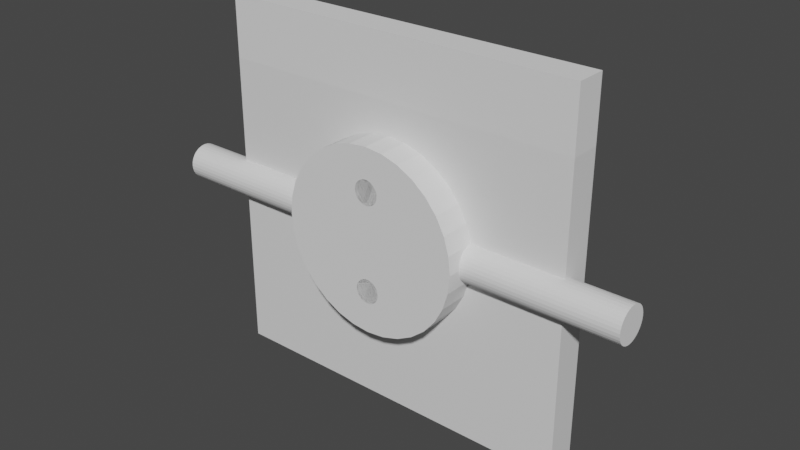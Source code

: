 # Source: iphone-new.blend  (saved by Blender 3.1.7; exported with 4.5.12 LTS)
import bpy
from mathutils import Matrix  # noqa: F401  (used for matrix-valued properties, if any)

bpy.ops.wm.read_factory_settings(use_empty=True)
scene = bpy.context.scene
scene.name = 'Scene'

# ---- collections
col_collection = bpy.data.collections.new('Collection'); scene.collection.children.link(col_collection)

# ---- materials (node trees are filled in below, after node groups)
mat_material = bpy.data.materials.new('Material')
mat_material.alpha_threshold = 0.0
mat_material.use_transparent_shadow = False
mat_material.line_color = (0.0, 0.0, 0.0, 1.0)

# ---- material node trees
mat_material.use_nodes = True; mat_material.node_tree.nodes.clear()
_N = mat_material.node_tree.nodes; _L = mat_material.node_tree.links
n0 = _N.new('ShaderNodeOutputMaterial'); n0.name = 'Material Output'; n0.location = (300, 300)
n1 = _N.new('ShaderNodeBsdfPrincipled'); n1.name = 'Principled BSDF'; n1.location = (10, 300)
n1.distribution = 'GGX'
n1.subsurface_method = 'RANDOM_WALK_SKIN'
n1.inputs[2].default_value = 0.4
n1.inputs[3].default_value = 1.45
n1.inputs[27].default_value = (0.0, 0.0, 0.0, 1.0)
n1.inputs[28].default_value = 1.0
_L.new(n1.outputs[0], n0.inputs[0])
n0.is_active_output = True

# ---- world
world_world = bpy.data.worlds.new('World'); scene.world = world_world
world_world.use_nodes = True; world_world.node_tree.nodes.clear()
_N = world_world.node_tree.nodes; _L = world_world.node_tree.links
n0 = _N.new('ShaderNodeOutputWorld'); n0.name = 'World Output'; n0.location = (300, 300)
n1 = _N.new('ShaderNodeBackground'); n1.name = 'Background'; n1.location = (10, 300)
n1.inputs[0].default_value = (0.05088, 0.05088, 0.05088, 1.0)
_L.new(n1.outputs[0], n0.inputs[0])
n0.is_active_output = True
world_world.color = (0.05088, 0.05088, 0.05088)
world_world.use_sun_shadow = False
world_world.sun_shadow_jitter_overblur = 0.0

# ---- meshes
me_cube = bpy.data.meshes.new('Cube')
me_cube.from_pydata([(0.0, 0.2, 0.4), (0.0, 0.2, -0.1333), (1.0, 1.0, -1.0), (0.02601, 0.2, 0.3974), (0.02601, 0.2, -0.1359), (1.0, -1.0, -1.0), (0.05102, 0.2, 0.3899), (0.07408, 0.2, 0.3775), (-1.0, 1.0, -1.0), (0.05102, 0.2, -0.1435), (0.09428, 0.2, 0.3609), (0.07408, 0.2, -0.1558), (-1.0, -1.0, -1.0), (0.1109, 0.2, 0.3407), (0.1232, 0.2, 0.3177), (0.09428, 0.2, -0.1724), (0.1308, 0.2, 0.2927), (0.1333, 0.2, 0.2667), (0.1109, 0.2, -0.1926), (0.1308, 0.2, 0.2407), (0.1232, 0.2, -0.2156), (0.1232, 0.2, 0.2156), (0.1109, 0.2, 0.1926), (0.1308, 0.2, -0.2407), (0.09428, 0.2, 0.1724), (0.1333, 0.2, -0.2667), (0.07408, 0.2, 0.1558), (0.05102, 0.2, 0.1435), (0.1308, 0.2, -0.2927), (0.02601, 0.2, 0.1359), (0.1232, 0.2, -0.3177), (-1.166e-08, 0.2, 0.1333), (0.1109, 0.2, -0.3407), (-0.02601, 0.2, 0.1359), (-0.05102, 0.2, 0.1435), (0.09428, 0.2, -0.3609), (-0.07408, 0.2, 0.1558), (0.07408, 0.2, -0.3775), (-0.09428, 0.2, 0.1724), (0.05102, 0.2, -0.3899), (-0.1109, 0.2, 0.1926), (-0.1232, 0.2, 0.2156), (0.02601, 0.2, -0.3974), (-0.1308, 0.2, 0.2407), (-1.166e-08, 0.2, -0.4), (-0.1333, 0.2, 0.2667), (-0.1308, 0.2, 0.2927), (-0.02601, 0.2, -0.3974), (-0.1232, 0.2, 0.3177), (-0.1109, 0.2, 0.3407), (-0.05102, 0.2, -0.3899), (-0.09428, 0.2, 0.3609), (-0.07408, 0.2, 0.3775), (-0.07408, 0.2, -0.3775), (-0.05102, 0.2, 0.3899), (-0.09428, 0.2, -0.3609), (-0.02601, 0.2, 0.3974), (-0.06667, -1.0, 0.2667), (-0.06539, -1.0, 0.2537), (-0.1109, 0.2, -0.3407), (-0.06539, -1.0, 0.2797), (-0.06159, -1.0, 0.2412), (-0.1232, 0.2, -0.3177), (-0.05543, -1.0, 0.3037), (-0.1308, 0.2, -0.2927), (-0.05543, -1.0, 0.2296), (-0.06159, -1.0, 0.2922), (-0.1333, 0.2, -0.2667), (-0.04714, -1.0, 0.2195), (-0.03704, -1.0, 0.3221), (-0.1308, 0.2, -0.2407), (-0.01301, -1.0, 0.2013), (-0.02551, -1.0, 0.2051), (-0.1232, 0.2, -0.2156), (-0.01301, -1.0, 0.3321), (-0.03704, -1.0, 0.2112), (-0.1109, 0.2, -0.1926), (-0.02551, -1.0, 0.3283), (-0.04714, -1.0, 0.3138), (-0.09428, 0.2, -0.1724), (0.01301, -1.0, 0.2013), (0.01301, -1.0, 0.3321), (-0.07408, 0.2, -0.1558), (0.03704, -1.0, 0.2112), (0.03704, -1.0, 0.3221), (-0.05102, 0.2, -0.1435), (0.02551, -1.0, 0.2051), (0.02551, -1.0, 0.3283), (0.05543, -1.0, 0.2296), (-0.02601, 0.2, -0.1359), (0.05543, -1.0, 0.3037), (0.06667, -1.0, 0.2667), (0.06539, -1.0, 0.2797), (0.06159, -1.0, 0.2412), (0.06539, -1.0, 0.2537), (0.06159, -1.0, 0.2922), (0.04714, -1.0, 0.3138), (-5.828e-09, -1.0, 0.2), (0.04714, -1.0, 0.2195), (0.0, -1.0, 0.3333), (-0.06667, -1.0, -0.2667), (-0.06539, -1.0, -0.2797), (-0.06539, -1.0, -0.2537), (-0.05543, -1.0, -0.3037), (-0.05543, -1.0, -0.2296), (-0.06159, -1.0, -0.2922), (-0.06159, -1.0, -0.2412), (-0.03704, -1.0, -0.3221), (-0.03704, -1.0, -0.2112), (-0.01301, -1.0, -0.3321), (-0.01301, -1.0, -0.2013), (-0.02551, -1.0, -0.3283), (-0.02551, -1.0, -0.2051), (-0.04714, -1.0, -0.3138), (-0.04714, -1.0, -0.2195), (0.01301, -1.0, -0.3321), (0.01301, -1.0, -0.2013), (0.03704, -1.0, -0.3221), (0.03704, -1.0, -0.2112), (0.02551, -1.0, -0.3283), (0.02551, -1.0, -0.2051), (0.05543, -1.0, -0.3037), (0.05543, -1.0, -0.2296), (0.06667, -1.0, -0.2667), (0.06539, -1.0, -0.2797), (0.06539, -1.0, -0.2537), (0.06159, -1.0, -0.2922), (0.06159, -1.0, -0.2412), (0.04714, -1.0, -0.3138), (0.04714, -1.0, -0.2195), (0.0, -1.0, -0.2), (-5.828e-09, -1.0, -0.3333), (-0.1232, 1.0, -0.3177), (-0.1333, 1.0, -0.2667), (-0.1308, 1.0, -0.2927), (-0.1308, 1.0, -0.2407), (-0.1232, 1.0, -0.2156), (-0.07408, 1.0, -0.1558), (-0.1109, 1.0, -0.1926), (-0.09428, 1.0, -0.1724), (-0.05102, 1.0, -0.1435), (-0.02601, 1.0, -0.1359), (-0.1109, 1.0, -0.3407), (-0.1089, 1.0, -0.3431), (0.05102, 1.0, -0.1435), (0.02601, 1.0, -0.1359), (0.1232, 1.0, -0.3177), (0.1109, 1.0, -0.3407), (0.1089, 1.0, -0.3431), (0.07408, 1.0, -0.1558), (0.1109, 1.0, -0.1926), (0.09428, 1.0, -0.1724), (0.1333, 1.0, -0.2667), (0.1308, 1.0, -0.2407), (0.1308, 1.0, -0.2927), (0.1232, 1.0, -0.2156), (0.0, 1.0, -0.1333), (-0.09428, 1.0, -0.3609), (0.09428, 1.0, -0.3609), (-0.07408, 1.0, -0.3775), (-0.05102, 1.0, -0.3899), (0.05102, 1.0, -0.3899), (0.02601, 1.0, -0.3974), (-1.166e-08, 1.0, -0.4), (-0.02601, 1.0, -0.3974), (0.07408, 1.0, -0.3775), (0.0, 0.2, -0.2), (0.01301, 0.2, -0.2013), (0.02551, 0.2, -0.2051), (0.03704, 0.2, -0.2112), (0.04714, 0.2, -0.2195), (0.05543, 0.2, -0.2296), (0.06159, 0.2, -0.2412), (0.06539, 0.2, -0.2537), (0.06667, 0.2, -0.2667), (0.06539, 0.2, -0.2797), (0.06159, 0.2, -0.2922), (0.05543, 0.2, -0.3037), (0.04714, 0.2, -0.3138), (0.03704, 0.2, -0.3221), (0.02551, 0.2, -0.3283), (0.01301, 0.2, -0.3321), (-5.828e-09, 0.2, -0.3333), (-0.01301, 0.2, -0.3321), (-0.02551, 0.2, -0.3283), (-0.03704, 0.2, -0.3221), (-0.04714, 0.2, -0.3138), (-0.05543, 0.2, -0.3037), (-0.06159, 0.2, -0.2922), (-0.06539, 0.2, -0.2797), (-0.06667, 0.2, -0.2667), (-0.06539, 0.2, -0.2537), (-0.06159, 0.2, -0.2412), (-0.05543, 0.2, -0.2296), (-0.04714, 0.2, -0.2195), (-0.03704, 0.2, -0.2112), (-0.02551, 0.2, -0.2051), (-0.01301, 0.2, -0.2013), (-0.1089, 1.0, 0.3431), (0.1089, 1.0, 0.3431), (0.09428, 1.0, 0.3609), (-0.09428, 1.0, 0.3609), (-0.05102, 1.0, 0.3899), (-0.02601, 1.0, 0.3974), (0.0, 1.0, 0.4), (0.05102, 1.0, 0.3899), (0.02601, 1.0, 0.3974), (0.07408, 1.0, 0.3775), (-0.07408, 1.0, 0.3775), (-0.1333, 1.0, 0.2667), (-0.1308, 1.0, 0.2407), (-0.1308, 1.0, 0.2927), (-0.1109, 1.0, 0.3407), (-0.1232, 1.0, 0.3177), (-0.1232, 1.0, 0.2156), (-0.1109, 1.0, 0.1926), (-0.09428, 1.0, 0.1724), (-0.07408, 1.0, 0.1558), (-0.05102, 1.0, 0.1435), (-0.02601, 1.0, 0.1359), (-1.166e-08, 1.0, 0.1333), (0.02601, 1.0, 0.1359), (0.05102, 1.0, 0.1435), (0.07408, 1.0, 0.1558), (0.1109, 1.0, 0.3407), (0.1232, 1.0, 0.2156), (0.1232, 1.0, 0.3177), (0.1333, 1.0, 0.2667), (0.1308, 1.0, 0.2407), (0.1308, 1.0, 0.2927), (0.09428, 1.0, 0.1724), (0.1109, 1.0, 0.1926), (0.0, 0.2, 0.3333), (0.01301, 0.2, 0.3321), (0.02551, 0.2, 0.3283), (0.03704, 0.2, 0.3221), (0.04714, 0.2, 0.3138), (0.05543, 0.2, 0.3037), (0.06159, 0.2, 0.2922), (0.06539, 0.2, 0.2797), (0.06667, 0.2, 0.2667), (0.06539, 0.2, 0.2537), (0.06159, 0.2, 0.2412), (0.05543, 0.2, 0.2296), (0.04714, 0.2, 0.2195), (0.03704, 0.2, 0.2112), (0.02551, 0.2, 0.2051), (0.01301, 0.2, 0.2013), (-5.828e-09, 0.2, 0.2), (-0.01301, 0.2, 0.2013), (-0.02551, 0.2, 0.2051), (-0.03704, 0.2, 0.2112), (-0.04714, 0.2, 0.2195), (-0.05543, 0.2, 0.2296), (-0.06159, 0.2, 0.2412), (-0.06539, 0.2, 0.2537), (-0.06667, 0.2, 0.2667), (-0.06539, 0.2, 0.2797), (-0.06159, 0.2, 0.2922), (-0.05543, 0.2, 0.3037), (-0.04714, 0.2, 0.3138), (-0.03704, 0.2, 0.3221), (-0.02551, 0.2, 0.3283), (-0.01301, 0.2, 0.3321), (-1.0, -1.0, 0.6667), (-1.0, 1.0, 0.6667), (1.0, -1.0, 0.6667), (1.0, 1.0, 0.6667), (0.5478, 1.0, 0.6667), (-0.5478, 1.0, 0.6667), (0.9268, -1.0, 0.09667), (-0.9268, -1.0, 0.09667), (-1.0, -1.0, 0.09667), (1.0, -1.0, 0.09667), (-0.9268, -1.0, -0.09667), (-1.0, -1.0, -0.09667), (1.0, -1.0, -0.09667), (0.9268, -1.0, -0.09667), (-1.0, -0.7737, -0.09481), (-1.0, -0.7737, 0.09481), (-1.0, -0.5561, -0.08931), (-1.0, -0.3555, -0.08038), (-1.0, -0.5561, 0.08931), (-1.0, -0.1798, -0.06835), (-1.0, -0.0355, -0.05371), (-1.0, -0.3555, 0.08038), (-1.0, -0.1798, 0.06835), (-1.0, 0.0717, -0.03699), (-1.0, -0.0355, 0.05371), (-1.0, 0.0717, 0.03699), (-1.0, 0.16, 4.371e-08), (-1.0, 0.1377, -0.01886), (-1.0, 0.1377, 0.01886), (1.0, -0.7737, 0.09481), (1.0, -0.7737, -0.09481), (1.0, -0.5561, 0.08931), (1.0, -0.5561, -0.08931), (1.0, -0.3555, -0.08038), (1.0, -0.3555, 0.08038), (1.0, -0.1798, 0.06835), (1.0, -0.1798, -0.06835), (1.0, -0.0355, -0.05371), (1.0, -0.0355, 0.05371), (1.0, 0.0717, 0.03699), (1.0, 0.0717, -0.03699), (1.0, 0.1377, 0.01886), (1.0, 0.1377, -0.01886), (1.0, 0.16, -4.371e-08)], [], [(270, 94, 93, 88, 98, 83, 86, 80, 97, 71, 72, 75, 68, 65, 61, 58, 271), (273, 266, 264, 272, 271, 58, 57, 60, 66, 63, 78, 69, 77, 74, 99, 81, 87, 84, 96, 90, 95, 92, 91, 94, 270), (125, 123, 124, 126, 121, 128, 117, 119, 115, 131, 109, 111, 107, 113, 103, 105, 101, 100, 102, 274, 275, 12, 5, 276, 277), (102, 106, 104, 114, 108, 112, 110, 130, 116, 120, 118, 129, 122, 127, 125, 277, 274), (272, 264, 265, 8, 12, 275, 278, 280, 281, 283, 284, 287, 291, 290, 292, 289, 288, 286, 285, 282, 279), (8, 2, 5, 12), (276, 5, 2, 267, 266, 273, 293, 295, 298, 299, 302, 303, 305, 307, 306, 304, 301, 300, 297, 296, 294), (268, 199, 200, 207, 205, 206, 204, 203, 202, 208, 201, 198, 269), (267, 2, 148, 147, 146, 154, 152, 153, 155, 150, 151, 149, 144, 145, 156, 141, 140, 137, 139, 138, 136, 135, 133, 134, 132, 142, 143, 8, 265, 269, 198, 212, 213, 211, 209, 210, 214, 215, 216, 217, 218, 219, 220, 221, 222, 223, 230, 231, 225, 228, 227, 229, 226, 224, 199, 268), (158, 148, 2, 8, 143, 157, 159, 160, 164, 163, 162, 161, 165), (81, 99, 232, 233), (87, 81, 233, 234), (84, 87, 234, 235), (96, 84, 235, 236), (237, 90, 96, 236), (238, 95, 90, 237), (239, 92, 95, 238), (240, 91, 92, 239), (241, 94, 91, 240), (242, 93, 94, 241), (243, 88, 93, 242), (244, 98, 88, 243), (245, 83, 98, 244), (246, 86, 83, 245), (247, 80, 86, 246), (248, 97, 80, 247), (249, 71, 97, 248), (250, 72, 71, 249), (251, 75, 72, 250), (252, 68, 75, 251), (65, 68, 252, 253), (61, 65, 253, 254), (58, 61, 254, 255), (57, 58, 255, 256), (60, 57, 256, 257), (66, 60, 257, 258), (63, 66, 258, 259), (78, 63, 259, 260), (69, 78, 260, 261), (77, 69, 261, 262), (74, 77, 262, 263), (99, 74, 263, 232), (116, 130, 166, 167), (120, 116, 167, 168), (118, 120, 168, 169), (129, 118, 169, 170), (171, 122, 129, 170), (172, 127, 122, 171), (173, 125, 127, 172), (174, 123, 125, 173), (175, 124, 123, 174), (176, 126, 124, 175), (177, 121, 126, 176), (178, 128, 121, 177), (179, 117, 128, 178), (180, 119, 117, 179), (181, 115, 119, 180), (182, 131, 115, 181), (183, 109, 131, 182), (184, 111, 109, 183), (185, 107, 111, 184), (186, 113, 107, 185), (103, 113, 186, 187), (105, 103, 187, 188), (101, 105, 188, 189), (100, 101, 189, 190), (102, 100, 190, 191), (106, 102, 191, 192), (104, 106, 192, 193), (114, 104, 193, 194), (108, 114, 194, 195), (112, 108, 195, 196), (110, 112, 196, 197), (130, 110, 197, 166), (145, 4, 1, 156), (144, 9, 4, 145), (11, 9, 144, 149), (15, 11, 149, 151), (18, 15, 151, 150), (20, 18, 150, 155), (23, 20, 155, 153), (25, 23, 153, 152), (28, 25, 152, 154), (30, 28, 154, 146), (32, 30, 146, 147), (148, 158, 35, 32, 147), (165, 37, 35, 158), (161, 39, 37, 165), (162, 42, 39, 161), (163, 44, 42, 162), (164, 47, 44, 163), (160, 50, 47, 164), (159, 53, 50, 160), (157, 55, 53, 159), (143, 142, 59, 55, 157), (62, 59, 142, 132), (64, 62, 132, 134), (67, 64, 134, 133), (70, 67, 133, 135), (73, 70, 135, 136), (76, 73, 136, 138), (79, 76, 138, 139), (82, 79, 139, 137), (140, 85, 82, 137), (85, 89, 1, 4, 9, 168, 167, 166, 197, 196, 195, 194, 193, 192, 73, 76, 79, 82), (169, 168, 9, 11, 15, 18, 20, 23, 25, 28, 30, 32, 35, 37, 39, 42, 44, 47, 50, 53, 55, 59, 62, 64, 67, 70, 73, 192, 191, 190, 189, 188, 187, 186, 185, 184, 183, 182, 181, 180, 179, 178, 177, 176, 175, 174, 173, 172, 171, 170), (141, 89, 85, 140), (156, 1, 89, 141), (3, 0, 204, 206), (6, 3, 206, 205), (7, 6, 205, 207), (10, 7, 207, 200), (224, 13, 10, 200, 199), (14, 13, 224, 226), (16, 14, 226, 229), (17, 16, 229, 227), (19, 17, 227, 228), (21, 19, 228, 225), (22, 21, 225, 231), (24, 22, 231, 230), (223, 26, 24, 230), (222, 27, 26, 223), (221, 29, 27, 222), (220, 31, 29, 221), (219, 33, 31, 220), (218, 34, 33, 219), (217, 36, 34, 218), (216, 38, 36, 217), (40, 38, 216, 215), (214, 41, 40, 215), (43, 41, 214, 210), (45, 43, 210, 209), (46, 45, 209, 211), (48, 46, 211, 213), (49, 48, 213, 212), (198, 201, 51, 49, 212), (52, 51, 201, 208), (202, 54, 52, 208), (56, 0, 3, 6, 7, 10, 13, 14, 16, 17, 19, 21, 242, 241, 240, 239, 238, 237, 236, 235, 234, 233, 232, 263, 262, 261, 260, 259, 258, 257, 256, 255, 254, 253, 252, 251, 250, 34, 36, 38, 40, 41, 43, 45, 46, 48, 49, 51, 52, 54), (243, 242, 21, 22, 24, 26, 27, 29, 31, 33, 34, 250, 249, 248, 247, 246, 245, 244), (56, 54, 202, 203), (0, 56, 203, 204), (265, 264, 266, 267, 268, 269), (290, 291, 306, 307), (291, 287, 304, 306), (287, 284, 301, 304), (284, 283, 300, 301), (283, 281, 297, 300), (281, 280, 296, 297), (280, 278, 294, 296), (275, 274, 277, 276, 294, 278), (273, 270, 271, 272, 279, 293), (293, 279, 282, 295), (285, 298, 295, 282), (286, 299, 298, 285), (299, 286, 288, 302), (302, 288, 289, 303), (303, 289, 292, 305), (305, 292, 290, 307)])
_uv = me_cube.uv_layers.new(name='UVMap')
_uv.uv.foreach_set('vector', [0.5121, 0.7591, 0.5317, 0.8668, 0.5301, 0.8673, 0.5287, 0.8681, 0.5274, 0.8691, 0.5264, 0.8704, 0.5256, 0.8718, 0.5252, 0.8734, 0.525, 0.875, 0.5252, 0.8766, 0.5256, 0.8782, 0.5264, 0.8796, 0.5274, 0.8809, 0.5287, 0.8819, 0.5301, 0.8827, 0.5317, 0.8832, 0.5121, 0.9909, 0.5121, 0.75, 0.5833, 0.75, 0.5833, 1.0, 0.5121, 1.0, 0.5121, 0.9909, 0.5317, 0.8832, 0.5333, 0.8833, 0.535, 0.8832, 0.5365, 0.8827, 0.538, 0.8819, 0.5392, 0.8809, 0.5403, 0.8796, 0.541, 0.8782, 0.5415, 0.8766, 0.5417, 0.875, 0.5415, 0.8734, 0.541, 0.8718, 0.5403, 0.8704, 0.5392, 0.8691, 0.538, 0.8681, 0.5365, 0.8673, 0.535, 0.8668, 0.5333, 0.8667, 0.5317, 0.8668, 0.5121, 0.7591, 0.4683, 0.8668, 0.4667, 0.8667, 0.465, 0.8668, 0.4635, 0.8673, 0.462, 0.8681, 0.4608, 0.8691, 0.4597, 0.8704, 0.459, 0.8718, 0.4585, 0.8734, 0.4583, 0.875, 0.4585, 0.8766, 0.459, 0.8782, 0.4597, 0.8796, 0.4608, 0.8809, 0.462, 0.8819, 0.4635, 0.8827, 0.465, 0.8832, 0.4667, 0.8833, 0.4683, 0.8832, 0.4879, 0.9909, 0.4879, 1.0, 0.375, 1.0, 0.375, 0.75, 0.4879, 0.75, 0.4879, 0.7591, 0.4683, 0.8832, 0.4699, 0.8827, 0.4713, 0.8819, 0.4726, 0.8809, 0.4736, 0.8796, 0.4744, 0.8782, 0.4748, 0.8766, 0.475, 0.875, 0.4748, 0.8734, 0.4744, 0.8718, 0.4736, 0.8704, 0.4726, 0.8691, 0.4713, 0.8681, 0.4699, 0.8673, 0.4683, 0.8668, 0.4879, 0.7591, 0.4879, 0.9909, 0.5121, 0.0, 0.5833, 0.0, 0.5833, 0.25, 0.375, 0.25, 0.375, 0.0, 0.4879, 0.0, 0.4881, 0.02829, 0.4888, 0.05549, 0.49, 0.08056, 0.4915, 0.1025, 0.4933, 0.1206, 0.4954, 0.134, 0.4976, 0.1422, 0.5, 0.145, 0.5024, 0.1422, 0.5046, 0.134, 0.5067, 0.1206, 0.5085, 0.1025, 0.51, 0.08056, 0.5112, 0.05549, 0.5119, 0.02829, 0.125, 0.5, 0.375, 0.5, 0.375, 0.75, 0.125, 0.75, 0.4879, 0.75, 0.375, 0.75, 0.375, 0.5, 0.5833, 0.5, 0.5833, 0.75, 0.5121, 0.75, 0.5119, 0.7217, 0.5112, 0.6945, 0.51, 0.6694, 0.5085, 0.6475, 0.5067, 0.6294, 0.5046, 0.616, 0.5024, 0.6078, 0.5, 0.605, 0.4976, 0.6078, 0.4954, 0.616, 0.4933, 0.6294, 0.4915, 0.6475, 0.49, 0.6694, 0.4888, 0.6945, 0.4881, 0.7217, 0.5833, 0.4435, 0.5429, 0.3886, 0.5451, 0.3868, 0.5472, 0.3843, 0.5487, 0.3814, 0.5497, 0.3783, 0.55, 0.375, 0.5497, 0.3717, 0.5487, 0.3686, 0.5472, 0.3657, 0.5451, 0.3632, 0.5429, 0.3614, 0.5833, 0.3065, 0.5833, 0.5, 0.375, 0.5, 0.4571, 0.3886, 0.4574, 0.3889, 0.4603, 0.3904, 0.4634, 0.3913, 0.4667, 0.3917, 0.4699, 0.3913, 0.473, 0.3904, 0.4759, 0.3889, 0.4785, 0.3868, 0.4805, 0.3843, 0.4821, 0.3814, 0.483, 0.3783, 0.4833, 0.375, 0.483, 0.3717, 0.4821, 0.3686, 0.4805, 0.3657, 0.4785, 0.3632, 0.4759, 0.3611, 0.473, 0.3596, 0.4699, 0.3587, 0.4667, 0.3583, 0.4634, 0.3587, 0.4603, 0.3596, 0.4574, 0.3611, 0.4571, 0.3614, 0.375, 0.25, 0.5833, 0.25, 0.5833, 0.3065, 0.5429, 0.3614, 0.5426, 0.3611, 0.5397, 0.3596, 0.5366, 0.3587, 0.5333, 0.3583, 0.5301, 0.3587, 0.527, 0.3596, 0.5241, 0.3611, 0.5215, 0.3632, 0.5195, 0.3657, 0.5179, 0.3686, 0.517, 0.3717, 0.5167, 0.375, 0.517, 0.3783, 0.5179, 0.3814, 0.5195, 0.3843, 0.5215, 0.3868, 0.5241, 0.3889, 0.527, 0.3904, 0.5301, 0.3913, 0.5333, 0.3917, 0.5366, 0.3913, 0.5397, 0.3904, 0.5426, 0.3889, 0.5429, 0.3886, 0.5833, 0.4435, 0.4549, 0.3868, 0.4571, 0.3886, 0.375, 0.5, 0.375, 0.25, 0.4571, 0.3614, 0.4549, 0.3632, 0.4528, 0.3657, 0.4513, 0.3686, 0.4503, 0.3717, 0.45, 0.375, 0.4503, 0.3783, 0.4513, 0.3814, 0.4528, 0.3843, 0.9688, 0.75, 1.0, 0.75, 1.0, 0.65, 0.9688, 0.65, 0.9375, 0.75, 0.9688, 0.75, 0.9688, 0.65, 0.9375, 0.65, 0.9062, 0.75, 0.9375, 0.75, 0.9375, 0.65, 0.9062, 0.65, 0.875, 0.75, 0.9062, 0.75, 0.9062, 0.65, 0.875, 0.65, 0.8438, 0.65, 0.8438, 0.75, 0.875, 0.75, 0.875, 0.65, 0.8125, 0.65, 0.8125, 0.75, 0.8438, 0.75, 0.8438, 0.65, 0.7812, 0.65, 0.7812, 0.75, 0.8125, 0.75, 0.8125, 0.65, 0.75, 0.65, 0.75, 0.75, 0.7812, 0.75, 0.7812, 0.65, 0.7188, 0.65, 0.7188, 0.75, 0.75, 0.75, 0.75, 0.65, 0.6875, 0.65, 0.6875, 0.75, 0.7188, 0.75, 0.7188, 0.65, 0.6562, 0.65, 0.6562, 0.75, 0.6875, 0.75, 0.6875, 0.65, 0.625, 0.65, 0.625, 0.75, 0.6562, 0.75, 0.6562, 0.65, 0.5938, 0.65, 0.5938, 0.75, 0.625, 0.75, 0.625, 0.65, 0.5625, 0.65, 0.5625, 0.75, 0.5938, 0.75, 0.5938, 0.65, 0.5312, 0.65, 0.5312, 0.75, 0.5625, 0.75, 0.5625, 0.65, 0.5, 0.65, 0.5, 0.75, 0.5312, 0.75, 0.5312, 0.65, 0.4688, 0.65, 0.4688, 0.75, 0.5, 0.75, 0.5, 0.65, 0.4375, 0.65, 0.4375, 0.75, 0.4688, 0.75, 0.4688, 0.65, 0.4062, 0.65, 0.4062, 0.75, 0.4375, 0.75, 0.4375, 0.65, 0.375, 0.65, 0.375, 0.75, 0.4062, 0.75, 0.4062, 0.65, 0.3438, 0.75, 0.375, 0.75, 0.375, 0.65, 0.3438, 0.65, 0.3125, 0.75, 0.3438, 0.75, 0.3438, 0.65, 0.3125, 0.65, 0.2812, 0.75, 0.3125, 0.75, 0.3125, 0.65, 0.2812, 0.65, 0.25, 0.75, 0.2812, 0.75, 0.2812, 0.65, 0.25, 0.65, 0.2188, 0.75, 0.25, 0.75, 0.25, 0.65, 0.2188, 0.65, 0.1875, 0.75, 0.2188, 0.75, 0.2188, 0.65, 0.1875, 0.65, 0.1562, 0.75, 0.1875, 0.75, 0.1875, 0.65, 0.1562, 0.65, 0.125, 0.75, 0.1562, 0.75, 0.1562, 0.65, 0.125, 0.65, 0.09375, 0.75, 0.125, 0.75, 0.125, 0.65, 0.09375, 0.65, 0.0625, 0.75, 0.09375, 0.75, 0.09375, 0.65, 0.0625, 0.65, 0.03125, 0.75, 0.0625, 0.75, 0.0625, 0.65, 0.03125, 0.65, 0.0, 0.75, 0.03125, 0.75, 0.03125, 0.65, 0.0, 0.65, 0.9688, 0.75, 1.0, 0.75, 1.0, 0.65, 0.9688, 0.65, 0.9375, 0.75, 0.9688, 0.75, 0.9688, 0.65, 0.9375, 0.65, 0.9062, 0.75, 0.9375, 0.75, 0.9375, 0.65, 0.9062, 0.65, 0.875, 0.75, 0.9062, 0.75, 0.9062, 0.65, 0.875, 0.65, 0.8438, 0.65, 0.8438, 0.75, 0.875, 0.75, 0.875, 0.65, 0.8125, 0.65, 0.8125, 0.75, 0.8438, 0.75, 0.8438, 0.65, 0.7812, 0.65, 0.7812, 0.75, 0.8125, 0.75, 0.8125, 0.65, 0.75, 0.65, 0.75, 0.75, 0.7812, 0.75, 0.7812, 0.65, 0.7188, 0.65, 0.7188, 0.75, 0.75, 0.75, 0.75, 0.65, 0.6875, 0.65, 0.6875, 0.75, 0.7188, 0.75, 0.7188, 0.65, 0.6562, 0.65, 0.6562, 0.75, 0.6875, 0.75, 0.6875, 0.65, 0.625, 0.65, 0.625, 0.75, 0.6562, 0.75, 0.6562, 0.65, 0.5938, 0.65, 0.5938, 0.75, 0.625, 0.75, 0.625, 0.65, 0.5625, 0.65, 0.5625, 0.75, 0.5938, 0.75, 0.5938, 0.65, 0.5312, 0.65, 0.5312, 0.75, 0.5625, 0.75, 0.5625, 0.65, 0.5, 0.65, 0.5, 0.75, 0.5312, 0.75, 0.5312, 0.65, 0.4688, 0.65, 0.4688, 0.75, 0.5, 0.75, 0.5, 0.65, 0.4375, 0.65, 0.4375, 0.75, 0.4688, 0.75, 0.4688, 0.65, 0.4062, 0.65, 0.4062, 0.75, 0.4375, 0.75, 0.4375, 0.65, 0.375, 0.65, 0.375, 0.75, 0.4062, 0.75, 0.4062, 0.65, 0.3438, 0.75, 0.375, 0.75, 0.375, 0.65, 0.3438, 0.65, 0.3125, 0.75, 0.3438, 0.75, 0.3438, 0.65, 0.3125, 0.65, 0.2812, 0.75, 0.3125, 0.75, 0.3125, 0.65, 0.2812, 0.65, 0.25, 0.75, 0.2812, 0.75, 0.2812, 0.65, 0.25, 0.65, 0.2188, 0.75, 0.25, 0.75, 0.25, 0.65, 0.2188, 0.65, 0.1875, 0.75, 0.2188, 0.75, 0.2188, 0.65, 0.1875, 0.65, 0.1562, 0.75, 0.1875, 0.75, 0.1875, 0.65, 0.1562, 0.65, 0.125, 0.75, 0.1562, 0.75, 0.1562, 0.65, 0.125, 0.65, 0.09375, 0.75, 0.125, 0.75, 0.125, 0.65, 0.09375, 0.65, 0.0625, 0.75, 0.09375, 0.75, 0.09375, 0.65, 0.0625, 0.65, 0.03125, 0.75, 0.0625, 0.75, 0.0625, 0.65, 0.03125, 0.65, 0.0, 0.75, 0.03125, 0.75, 0.03125, 0.65, 0.0, 0.65, 0.9688, 0.75, 0.9688, 1.0, 1.0, 1.0, 1.0, 0.75, 0.9375, 0.75, 0.9375, 1.0, 0.9688, 1.0, 0.9688, 0.75, 0.9062, 1.0, 0.9375, 1.0, 0.9375, 0.75, 0.9062, 0.75, 0.875, 1.0, 0.9062, 1.0, 0.9062, 0.75, 0.875, 0.75, 0.8438, 1.0, 0.875, 1.0, 0.875, 0.75, 0.8438, 0.75, 0.8125, 1.0, 0.8438, 1.0, 0.8438, 0.75, 0.8125, 0.75, 0.7812, 1.0, 0.8125, 1.0, 0.8125, 0.75, 0.7812, 0.75, 0.75, 1.0, 0.7812, 1.0, 0.7812, 0.75, 0.75, 0.75, 0.7188, 1.0, 0.75, 1.0, 0.75, 0.75, 0.7188, 0.75, 0.6875, 1.0, 0.7188, 1.0, 0.7188, 0.75, 0.6875, 0.75, 0.6562, 1.0, 0.6875, 1.0, 0.6875, 0.75, 0.6562, 0.75, 0.6526, 0.75, 0.625, 0.75, 0.625, 1.0, 0.6562, 1.0, 0.6562, 0.75, 0.5938, 0.75, 0.5938, 1.0, 0.625, 1.0, 0.625, 0.75, 0.5625, 0.75, 0.5625, 1.0, 0.5938, 1.0, 0.5938, 0.75, 0.5312, 0.75, 0.5312, 1.0, 0.5625, 1.0, 0.5625, 0.75, 0.5, 0.75, 0.5, 1.0, 0.5312, 1.0, 0.5312, 0.75, 0.4688, 0.75, 0.4688, 1.0, 0.5, 1.0, 0.5, 0.75, 0.4375, 0.75, 0.4375, 1.0, 0.4688, 1.0, 0.4688, 0.75, 0.4062, 0.75, 0.4062, 1.0, 0.4375, 1.0, 0.4375, 0.75, 0.375, 0.75, 0.375, 1.0, 0.4062, 1.0, 0.4062, 0.75, 0.3474, 0.75, 0.3438, 0.75, 0.3438, 1.0, 0.375, 1.0, 0.375, 0.75, 0.3125, 1.0, 0.3438, 1.0, 0.3438, 0.75, 0.3125, 0.75, 0.2812, 1.0, 0.3125, 1.0, 0.3125, 0.75, 0.2812, 0.75, 0.25, 1.0, 0.2812, 1.0, 0.2812, 0.75, 0.25, 0.75, 0.2188, 1.0, 0.25, 1.0, 0.25, 0.75, 0.2188, 0.75, 0.1875, 1.0, 0.2188, 1.0, 0.2188, 0.75, 0.1875, 0.75, 0.1562, 1.0, 0.1875, 1.0, 0.1875, 0.75, 0.1562, 0.75, 0.125, 1.0, 0.1562, 1.0, 0.1562, 0.75, 0.125, 0.75, 0.09375, 1.0, 0.125, 1.0, 0.125, 0.75, 0.09375, 0.75, 0.0625, 0.75, 0.0625, 1.0, 0.09375, 1.0, 0.09375, 0.75, 0.1582, 0.4717, 0.2032, 0.4854, 0.25, 0.49, 0.2968, 0.4854, 0.3418, 0.4717, 0.2959, 0.4855, 0.2734, 0.4877, 0.25, 0.49, 0.2266, 0.4877, 0.2041, 0.4855, 0.1833, 0.4794, 0.1651, 0.4739, 0.1502, 0.4675, 0.1391, 0.4616, 0.02827, 0.3418, 0.05045, 0.3833, 0.08029, 0.4197, 0.1167, 0.4496, 0.3167, 0.4794, 0.2959, 0.4855, 0.3418, 0.4717, 0.3833, 0.05045, 0.4197, 0.08029, 0.4496, 0.1167, 0.4717, 0.1582, 0.4854, 0.2032, 0.49, 0.25, 0.4854, 0.2032, 0.4717, 0.1582, 0.4496, 0.1167, 0.4197, 0.08029, 0.3833, 0.05045, 0.3418, 0.4717, 0.2968, 0.4854, 0.25, 0.49, 0.2032, 0.4854, 0.1582, 0.4717, 0.1167, 0.4496, 0.08029, 0.4197, 0.05045, 0.3833, 0.02827, 0.3418, 0.01461, 0.2968, 0.01, 0.25, 0.01461, 0.2968, 0.02827, 0.3418, 0.1391, 0.4616, 0.1323, 0.4579, 0.13, 0.4567, 0.1323, 0.4579, 0.1391, 0.4616, 0.1502, 0.4675, 0.1651, 0.4739, 0.1833, 0.4794, 0.2041, 0.4855, 0.2266, 0.4877, 0.25, 0.49, 0.2734, 0.4877, 0.2959, 0.4855, 0.3167, 0.4794, 0.3349, 0.4739, 0.3498, 0.03251, 0.3609, 0.03844, 0.3677, 0.04209, 0.37, 0.04332, 0.3677, 0.04209, 0.3609, 0.03844, 0.3498, 0.03251, 0.3349, 0.4739, 0.03125, 0.75, 0.03125, 1.0, 0.0625, 1.0, 0.0625, 0.75, 0.0, 0.75, 0.0, 1.0, 0.03125, 1.0, 0.03125, 0.75, 0.9688, 1.0, 1.0, 1.0, 1.0, 0.75, 0.9688, 0.75, 0.9375, 1.0, 0.9688, 1.0, 0.9688, 0.75, 0.9375, 0.75, 0.9062, 1.0, 0.9375, 1.0, 0.9375, 0.75, 0.9062, 0.75, 0.875, 1.0, 0.9062, 1.0, 0.9062, 0.75, 0.875, 0.75, 0.8438, 0.75, 0.8438, 1.0, 0.875, 1.0, 0.875, 0.75, 0.8474, 0.75, 0.8125, 1.0, 0.8438, 1.0, 0.8438, 0.75, 0.8125, 0.75, 0.7812, 1.0, 0.8125, 1.0, 0.8125, 0.75, 0.7812, 0.75, 0.75, 1.0, 0.7812, 1.0, 0.7812, 0.75, 0.75, 0.75, 0.7188, 1.0, 0.75, 1.0, 0.75, 0.75, 0.7188, 0.75, 0.6875, 1.0, 0.7188, 1.0, 0.7188, 0.75, 0.6875, 0.75, 0.6562, 1.0, 0.6875, 1.0, 0.6875, 0.75, 0.6562, 0.75, 0.625, 1.0, 0.6562, 1.0, 0.6562, 0.75, 0.625, 0.75, 0.5938, 0.75, 0.5938, 1.0, 0.625, 1.0, 0.625, 0.75, 0.5625, 0.75, 0.5625, 1.0, 0.5938, 1.0, 0.5938, 0.75, 0.5312, 0.75, 0.5312, 1.0, 0.5625, 1.0, 0.5625, 0.75, 0.5, 0.75, 0.5, 1.0, 0.5312, 1.0, 0.5312, 0.75, 0.4688, 0.75, 0.4688, 1.0, 0.5, 1.0, 0.5, 0.75, 0.4375, 0.75, 0.4375, 1.0, 0.4688, 1.0, 0.4688, 0.75, 0.4062, 0.75, 0.4062, 1.0, 0.4375, 1.0, 0.4375, 0.75, 0.375, 0.75, 0.375, 1.0, 0.4062, 1.0, 0.4062, 0.75, 0.3438, 1.0, 0.375, 1.0, 0.375, 0.75, 0.3438, 0.75, 0.3125, 0.75, 0.3125, 1.0, 0.3438, 1.0, 0.3438, 0.75, 0.2812, 1.0, 0.3125, 1.0, 0.3125, 0.75, 0.2812, 0.75, 0.25, 1.0, 0.2812, 1.0, 0.2812, 0.75, 0.25, 0.75, 0.2188, 1.0, 0.25, 1.0, 0.25, 0.75, 0.2188, 0.75, 0.1875, 1.0, 0.2188, 1.0, 0.2188, 0.75, 0.1875, 0.75, 0.1562, 1.0, 0.1875, 1.0, 0.1875, 0.75, 0.1562, 0.75, 0.1526, 0.75, 0.125, 0.75, 0.125, 1.0, 0.1562, 1.0, 0.1562, 0.75, 0.09375, 1.0, 0.125, 1.0, 0.125, 0.75, 0.09375, 0.75, 0.0625, 0.75, 0.0625, 1.0, 0.09375, 1.0, 0.09375, 0.75, 0.2032, 0.4854, 0.25, 0.49, 0.2968, 0.4854, 0.3418, 0.4717, 0.3833, 0.05045, 0.4197, 0.08029, 0.4496, 0.1167, 0.4717, 0.1582, 0.4854, 0.2032, 0.49, 0.25, 0.4854, 0.2032, 0.4717, 0.1582, 0.3609, 0.03844, 0.3677, 0.04209, 0.37, 0.04332, 0.3677, 0.04209, 0.3609, 0.03844, 0.3498, 0.03251, 0.3349, 0.4739, 0.3167, 0.4794, 0.2959, 0.4855, 0.2734, 0.4877, 0.25, 0.49, 0.2266, 0.4877, 0.2041, 0.4855, 0.1833, 0.4794, 0.1651, 0.4739, 0.1502, 0.4675, 0.1391, 0.4616, 0.1323, 0.4579, 0.13, 0.4567, 0.1323, 0.4579, 0.1391, 0.4616, 0.1502, 0.4675, 0.1651, 0.4739, 0.1833, 0.4794, 0.2041, 0.4855, 0.1582, 0.4717, 0.1167, 0.4496, 0.08029, 0.4197, 0.05045, 0.3833, 0.02827, 0.3418, 0.01461, 0.2968, 0.01, 0.25, 0.01461, 0.2968, 0.02827, 0.3418, 0.05045, 0.3833, 0.08029, 0.4197, 0.1167, 0.4496, 0.1582, 0.4717, 0.3498, 0.03251, 0.3609, 0.03844, 0.4717, 0.1582, 0.4496, 0.1167, 0.4197, 0.08029, 0.3833, 0.05045, 0.3418, 0.4717, 0.2968, 0.4854, 0.25, 0.49, 0.2032, 0.4854, 0.1582, 0.4717, 0.2041, 0.4855, 0.2266, 0.4877, 0.25, 0.49, 0.2734, 0.4877, 0.2959, 0.4855, 0.3167, 0.4794, 0.3349, 0.4739, 0.03125, 1.0, 0.0625, 1.0, 0.0625, 0.75, 0.03125, 0.75, 0.0, 1.0, 0.03125, 1.0, 0.03125, 0.75, 0.0, 0.75, 0.125, 0.5, 0.125, 0.75, 0.375, 0.75, 0.375, 0.5, 0.3185, 0.5, 0.1815, 0.5, 1.0, 0.5625, 0.9688, 0.5625, 0.9688, 0.9375, 1.0, 0.9375, 0.9688, 0.5625, 0.9375, 0.5625, 0.9375, 0.9375, 0.9688, 0.9375, 0.9375, 0.5625, 0.9062, 0.5625, 0.9062, 0.9375, 0.9375, 0.9375, 0.9062, 0.5625, 0.875, 0.5625, 0.875, 0.9375, 0.9062, 0.9375, 0.875, 0.5625, 0.8438, 0.5625, 0.8438, 0.9375, 0.875, 0.9375, 0.8438, 0.5625, 0.8125, 0.5625, 0.8125, 0.9375, 0.8438, 0.9375, 0.8125, 0.5625, 0.7812, 0.5625, 0.7812, 0.9375, 0.8125, 0.9375, 0.75, 0.5625, 0.75, 0.5762, 0.75, 0.9238, 0.75, 0.9375, 0.7812, 0.9375, 0.7812, 0.5625, 0.25, 0.9375, 0.25, 0.9238, 0.25, 0.5762, 0.25, 0.5625, 0.2188, 0.5625, 0.2187, 0.9375, 0.2188, 0.9375, 0.2188, 0.5625, 0.1875, 0.5625, 0.1875, 0.9375, 0.1562, 0.5625, 0.1562, 0.9375, 0.1875, 0.9375, 0.1875, 0.5625, 0.125, 0.5625, 0.125, 0.9375, 0.1562, 0.9375, 0.1562, 0.5625, 0.125, 0.9375, 0.125, 0.5625, 0.09375, 0.5625, 0.09375, 0.9375, 0.09375, 0.9375, 0.09375, 0.5625, 0.0625, 0.5625, 0.0625, 0.9375, 0.0625, 0.9375, 0.0625, 0.5625, 0.03125, 0.5625, 0.03125, 0.9375, 0.03125, 0.9375, 0.03125, 0.5625, 0.0, 0.5625, 0.0, 0.9375])
me_cube.materials.append(mat_material)
me_cube.use_remesh_preserve_volume = False
me_cube.use_remesh_preserve_attributes = False
me_cube.use_mirror_vertex_groups = False
me_cube.update()
me_cylinder = bpy.data.meshes.new('Cylinder')
me_cylinder.from_pydata([(0.0, 1.0, -1.0), (0.0, -0.2667, 0.0), (0.0, 0.8, 0.0), (0.0, 1.0, 1.0), (0.2309, -0.4, 0.0), (0.1951, 0.9808, -1.0), (0.2309, -0.6667, 0.0), (0.2309, 0.6667, 0.0), (0.1951, 0.9808, 1.0), (0.3827, 0.9239, -1.0), (-2.331e-08, -0.8, 0.0), (0.2309, 0.4, 0.0), (0.3827, 0.9239, 1.0), (-0.2309, -0.6667, 0.0), (0.5556, 0.8315, -1.0), (-2.331e-08, 0.2667, 0.0), (-0.2309, -0.4, 0.0), (0.5556, 0.8315, 1.0), (0.7071, 0.7071, -1.0), (-0.2309, 0.4, 0.0), (0.7071, 0.7071, 1.0), (0.8315, 0.5556, -1.0), (-0.2309, 0.6667, 0.0), (0.8315, 0.5556, 1.0), (0.9239, 0.3827, -1.0), (0.9239, 0.3827, 1.0), (0.9808, 0.1951, -1.0), (0.9808, 0.1951, 1.0), (1.0, -4.383e-08, -1.0), (0.9808, -0.1951, -1.0), (0.9808, -0.1951, 1.0), (0.9239, -0.3827, -1.0), (0.9239, -0.3827, 1.0), (0.8315, -0.5556, -1.0), (0.8315, -0.5556, 1.0), (0.7071, -0.7071, -1.0), (0.7071, -0.7071, 1.0), (0.5556, -0.8315, -1.0), (0.5556, -0.8315, 1.0), (0.3827, -0.9239, -1.0), (0.3827, -0.9239, 1.0), (0.1951, -0.9808, -1.0), (0.1951, -0.9808, 1.0), (-8.742e-08, -1.0, -1.0), (-8.742e-08, -1.0, 1.0), (-0.1951, -0.9808, -1.0), (-0.1951, -0.9808, 1.0), (-0.3827, -0.9239, -1.0), (-0.3827, -0.9239, 1.0), (-0.5556, -0.8315, -1.0), (-0.5556, -0.8315, 1.0), (-0.7071, -0.7071, -1.0), (-0.7071, -0.7071, 1.0), (-0.8315, -0.5556, -1.0), (-0.8315, -0.5556, 1.0), (-0.9239, -0.3827, -1.0), (-0.9239, -0.3827, 1.0), (-0.9808, -0.1951, -1.0), (-0.9808, -0.1951, 1.0), (-1.0, 1.181e-08, -1.0), (-0.9808, 0.1951, -1.0), (-0.9808, 0.1951, 1.0), (-0.9239, 0.3827, -1.0), (-0.9239, 0.3827, 1.0), (-0.8315, 0.5556, -1.0), (-0.8315, 0.5556, 1.0), (-0.7071, 0.7071, -1.0), (-0.7071, 0.7071, 1.0), (-0.5556, 0.8315, -1.0), (-0.5556, 0.8315, 1.0), (-0.3827, 0.9239, -1.0), (-0.3827, 0.9239, 1.0), (-0.1951, 0.9808, -1.0), (-0.1951, 0.9808, 1.0), (-0.1333, 0.5333, 1.0), (-0.1308, 0.5073, 1.0), (-0.1308, 0.5593, 1.0), (-0.1232, 0.4823, 1.0), (-0.1109, 0.6074, 1.0), (-0.1109, 0.4593, 1.0), (-0.1232, 0.5844, 1.0), (-0.09428, 0.4391, 1.0), (-0.07408, 0.6442, 1.0), (-0.02601, 0.4026, 1.0), (-0.05102, 0.4101, 1.0), (-0.02601, 0.6641, 1.0), (-0.07408, 0.4225, 1.0), (-0.05102, 0.6565, 1.0), (-0.09428, 0.6276, 1.0), (0.02601, 0.4026, 1.0), (0.02601, 0.6641, 1.0), (0.07408, 0.4225, 1.0), (0.07408, 0.6442, 1.0), (0.05102, 0.4101, 1.0), (0.05102, 0.6565, 1.0), (0.1109, 0.4593, 1.0), (0.1109, 0.6074, 1.0), (0.1333, 0.5333, 1.0), (0.1308, 0.5593, 1.0), (0.1232, 0.4823, 1.0), (0.1308, 0.5073, 1.0), (0.1232, 0.5844, 1.0), (0.09428, 0.6276, 1.0), (-1.166e-08, 0.4, 1.0), (0.09428, 0.4391, 1.0), (0.0, 0.6667, 1.0), (-0.1333, -0.5333, 1.0), (-0.1308, -0.5593, 1.0), (-0.1308, -0.5073, 1.0), (-0.1109, -0.6074, 1.0), (-0.1109, -0.4593, 1.0), (-0.1232, -0.5844, 1.0), (-0.1232, -0.4823, 1.0), (-0.07408, -0.6442, 1.0), (-0.07408, -0.4225, 1.0), (-0.02601, -0.6641, 1.0), (-0.02601, -0.4026, 1.0), (-0.05102, -0.6565, 1.0), (-0.05102, -0.4101, 1.0), (-0.09428, -0.6276, 1.0), (-0.09428, -0.4391, 1.0), (0.02601, -0.6641, 1.0), (0.02601, -0.4026, 1.0), (0.07408, -0.6442, 1.0), (0.07408, -0.4225, 1.0), (0.05102, -0.6565, 1.0), (0.05102, -0.4101, 1.0), (0.1109, -0.6074, 1.0), (0.1109, -0.4593, 1.0), (0.1333, -0.5333, 1.0), (0.1308, -0.5593, 1.0), (0.1308, -0.5073, 1.0), (0.1232, -0.5844, 1.0), (0.1232, -0.4823, 1.0), (0.09428, -0.6276, 1.0), (0.09428, -0.4391, 1.0), (-1.166e-08, -0.6667, 1.0), (0.0, -0.4, 1.0), (-0.1678, 0.7031, -1.0), (0.2309, 0.4916, -1.0), (0.0, 0.8, -1.0), (0.2309, 0.6667, -1.0), (-0.2309, 0.6667, -1.0), (-0.2309, 0.4, -1.0), (-2.331e-08, 0.2667, -1.0), (0.2309, 0.4, -1.0), (0.02601, 0.6641, 0.0), (0.0, 0.6667, 0.0), (0.05102, 0.6565, 0.0), (0.07408, 0.6442, 0.0), (0.09428, 0.6276, 0.0), (0.1109, 0.6074, 0.0), (0.1232, 0.5844, 0.0), (0.1308, 0.5593, 0.0), (0.1333, 0.5333, 0.0), (0.1308, 0.5073, 0.0), (0.1232, 0.4823, 0.0), (0.1109, 0.4593, 0.0), (0.09428, 0.4391, 0.0), (0.07408, 0.4225, 0.0), (0.05102, 0.4101, 0.0), (0.02601, 0.4026, 0.0), (-1.166e-08, 0.4, 0.0), (-0.02601, 0.4026, 0.0), (-0.05102, 0.4101, 0.0), (-0.07408, 0.4225, 0.0), (-0.09428, 0.4391, 0.0), (-0.1109, 0.4593, 0.0), (-0.1232, 0.4823, 0.0), (-0.1308, 0.5073, 0.0), (-0.1333, 0.5333, 0.0), (-0.1308, 0.5593, 0.0), (-0.1232, 0.5844, 0.0), (-0.1109, 0.6074, 0.0), (-0.09428, 0.6276, 0.0), (-0.07408, 0.6442, 0.0), (-0.05102, 0.6565, 0.0), (-0.02601, 0.6641, 0.0), (0.1678, -0.7031, -1.0), (0.2309, -0.6667, -1.0), (-0.2309, -0.4916, -1.0), (-0.2309, -0.4, -1.0), (0.0, -0.2667, -1.0), (0.2309, -0.4, -1.0), (-2.331e-08, -0.8, -1.0), (-0.2309, -0.6667, -1.0), (0.02601, -0.4026, 0.0), (0.0, -0.4, 0.0), (0.05102, -0.4101, 0.0), (0.07408, -0.4225, 0.0), (0.09428, -0.4391, 0.0), (0.1109, -0.4593, 0.0), (0.1232, -0.4823, 0.0), (0.1308, -0.5073, 0.0), (0.1333, -0.5333, 0.0), (0.1308, -0.5593, 0.0), (0.1232, -0.5844, 0.0), (0.1109, -0.6074, 0.0), (0.09428, -0.6276, 0.0), (0.07408, -0.6442, 0.0), (0.05102, -0.6565, 0.0), (0.02601, -0.6641, 0.0), (-1.166e-08, -0.6667, 0.0), (-0.02601, -0.6641, 0.0), (-0.05102, -0.6565, 0.0), (-0.07408, -0.6442, 0.0), (-0.09428, -0.6276, 0.0), (-0.1109, -0.6074, 0.0), (-0.1232, -0.5844, 0.0), (-0.1308, -0.5593, 0.0), (-0.1333, -0.5333, 0.0), (-0.1308, -0.5073, 0.0), (-0.1232, -0.4823, 0.0), (-0.1109, -0.4593, 0.0), (-0.09428, -0.4391, 0.0), (-0.07408, -0.4225, 0.0), (-0.05102, -0.4101, 0.0), (-0.02601, -0.4026, 0.0), (1.0, -4.373e-08, -0.16), (1.0, -2.814e-08, -0.16), (0.9813, 0.1896, 0.7737), (0.981, 0.1933, 1.0), (0.9865, 0.1367, 0.1798), (0.9842, 0.1608, 0.3555), (0.9824, 0.1786, 0.5561), (0.9992, 0.007841, -0.1554), (1.0, -2.681e-08, -0.16), (0.9992, 0.007841, -0.1554), (0.9963, 0.03772, -0.1377), (0.9927, 0.07399, -0.0717), (0.9894, 0.1074, 0.0355), (0.9824, -0.1786, 0.5561), (0.9813, -0.1896, 0.7737), (0.981, -0.1933, 1.0), (0.981, -0.1933, 1.0), (0.9963, -0.03772, -0.1377), (0.9927, -0.07399, -0.0717), (0.9894, -0.1074, 0.0355), (0.9865, -0.1367, 0.1798), (0.9842, -0.1608, 0.3555), (-1.0, 1.191e-08, -0.16), (-0.981, -0.1933, 1.0), (-0.981, -0.1933, 1.0), (-0.9813, -0.1896, 0.7737), (-0.9963, -0.03772, -0.1377), (-0.9927, -0.07399, -0.0717), (-0.9824, -0.1786, 0.5561), (-0.9894, -0.1074, 0.0355), (-0.9842, -0.1608, 0.3555), (-0.9865, -0.1367, 0.1798), (-0.981, 0.1933, 1.0), (-1.0, 5.784e-08, -0.16), (-0.9813, 0.1896, 0.7737), (-0.9824, 0.1786, 0.5561), (-1.0, 6.061e-08, -0.16), (-0.9963, 0.03772, -0.1377), (-0.9842, 0.1608, 0.3555), (-0.9865, 0.1367, 0.1798), (-0.9927, 0.07399, -0.0717), (-0.9894, 0.1074, 0.0355)], [], [(0, 3, 8, 5), (5, 8, 12, 9), (9, 12, 17, 14), (14, 17, 20, 18), (18, 20, 23, 21), (21, 23, 25, 24), (24, 25, 27, 26), (218, 28, 26, 27, 221, 220, 224, 223, 222, 230, 229, 228, 227, 225, 226, 219), (30, 29, 28, 218, 235, 236, 237, 238, 239, 231, 232, 233, 234), (29, 30, 32, 31), (31, 32, 34, 33), (33, 34, 36, 35), (35, 36, 38, 37), (37, 38, 40, 39), (39, 40, 42, 41), (41, 42, 44, 43), (43, 44, 46, 45), (45, 46, 48, 47), (47, 48, 50, 49), (49, 50, 52, 51), (51, 52, 54, 53), (53, 54, 56, 55), (55, 56, 58, 57), (59, 57, 58, 242, 241, 243, 246, 248, 249, 247, 245, 244, 240), (250, 61, 60, 59, 240, 251, 254, 255, 258, 259, 257, 256, 253, 252), (60, 61, 63, 62), (62, 63, 65, 64), (64, 65, 67, 66), (66, 67, 69, 68), (68, 69, 71, 70), (52, 50, 48, 46, 44, 42, 125, 121, 136, 115, 117, 113, 119, 109, 111, 107, 106, 108, 112, 110, 120, 114, 118, 116, 137, 122, 126, 124, 135, 128, 133, 131, 129, 34, 32, 30, 234, 242, 58, 56, 54), (123, 125, 42, 40, 38, 36, 34, 129, 130, 132, 127, 134), (221, 27, 25, 23, 20, 17, 12, 8, 3, 73, 87, 85, 105, 90, 94, 92, 102, 96, 101, 98, 97, 100, 99, 95, 104, 91, 93, 89, 103, 83, 84, 86, 81, 79, 77, 75, 74, 65, 63, 61, 250), (82, 87, 73, 71, 69, 67, 65, 74, 76, 80, 78, 88), (70, 71, 73, 72), (72, 73, 3, 0), (138, 70, 72, 0, 5, 9, 14, 18, 21, 24, 139, 141, 140), (181, 180, 55, 57, 59, 60, 62, 64, 66, 68, 70, 138, 142, 143, 144, 145, 139, 24, 26, 28, 29, 31, 33, 35, 37, 39, 178, 179, 183, 182), (184, 178, 39, 41, 43, 45, 47, 49, 51, 53, 55, 180, 185), (146, 90, 105, 147), (148, 94, 90, 146), (149, 92, 94, 148), (150, 102, 92, 149), (151, 96, 102, 150), (152, 101, 96, 151), (153, 98, 101, 152), (154, 97, 98, 153), (155, 100, 97, 154), (156, 99, 100, 155), (157, 95, 99, 156), (158, 104, 95, 157), (159, 91, 104, 158), (160, 93, 91, 159), (161, 89, 93, 160), (162, 103, 89, 161), (163, 83, 103, 162), (164, 84, 83, 163), (165, 86, 84, 164), (166, 81, 86, 165), (167, 79, 81, 166), (168, 77, 79, 167), (169, 75, 77, 168), (170, 74, 75, 169), (171, 76, 74, 170), (172, 80, 76, 171), (173, 78, 80, 172), (174, 88, 78, 173), (175, 82, 88, 174), (176, 87, 82, 175), (177, 85, 87, 176), (147, 105, 85, 177), (186, 122, 137, 187), (188, 126, 122, 186), (189, 124, 126, 188), (190, 135, 124, 189), (191, 128, 135, 190), (192, 133, 128, 191), (193, 131, 133, 192), (194, 129, 131, 193), (195, 130, 129, 194), (196, 132, 130, 195), (197, 127, 132, 196), (198, 134, 127, 197), (199, 123, 134, 198), (200, 125, 123, 199), (201, 121, 125, 200), (202, 136, 121, 201), (203, 115, 136, 202), (204, 117, 115, 203), (205, 113, 117, 204), (206, 119, 113, 205), (207, 109, 119, 206), (208, 111, 109, 207), (209, 107, 111, 208), (210, 106, 107, 209), (211, 108, 106, 210), (212, 112, 108, 211), (213, 110, 112, 212), (214, 120, 110, 213), (215, 114, 120, 214), (216, 118, 114, 215), (217, 116, 118, 216), (187, 137, 116, 217), (141, 7, 2, 140), (145, 11, 7, 141, 139), (15, 11, 145, 144), (143, 19, 15, 144), (142, 22, 19, 143), (138, 140, 2, 22, 142), (146, 147, 2, 7, 11, 157, 156, 155, 154, 153, 152, 151, 150, 149, 148), (11, 15, 19, 22, 2, 147, 177, 176, 175, 174, 173, 172, 171, 170, 169, 168, 167, 166, 165, 164, 163, 162, 161, 160, 159, 158, 157), (183, 4, 1, 182), (6, 4, 183, 179), (10, 6, 179, 178, 184), (13, 10, 184, 185), (180, 181, 16, 13, 185), (182, 1, 16, 181), (208, 207, 13, 16, 1, 187, 217, 216, 215, 214, 213, 212, 211, 210, 209), (186, 187, 1, 4, 6, 10, 13, 207, 206, 205, 204, 203, 202, 201, 200, 199, 198, 197, 196, 195, 194, 193, 192, 191, 190, 189, 188), (233, 241, 242, 234), (232, 243, 241, 233), (243, 232, 231, 246), (231, 239, 248, 246), (239, 238, 249, 248), (238, 237, 247, 249), (237, 236, 245, 247), (236, 235, 244, 245), (254, 251, 240, 244, 235, 218, 219, 226), (226, 225, 227, 228, 255, 254), (228, 229, 258, 255), (229, 230, 259, 258), (230, 222, 257, 259), (222, 223, 256, 257), (223, 224, 253, 256), (224, 220, 252, 253), (250, 252, 220, 221)])
_uv = me_cylinder.uv_layers.new(name='UVMap')
_uv.uv.foreach_set('vector', [1.0, 0.5, 1.0, 1.0, 0.9688, 1.0, 0.9688, 0.5, 0.9688, 0.5, 0.9688, 1.0, 0.9375, 1.0, 0.9375, 0.5, 0.9375, 0.5, 0.9375, 1.0, 0.9062, 1.0, 0.9062, 0.5, 0.9062, 0.5, 0.9062, 1.0, 0.875, 1.0, 0.875, 0.5, 0.875, 0.5, 0.875, 1.0, 0.8438, 1.0, 0.8438, 0.5, 0.8438, 0.5, 0.8438, 1.0, 0.8125, 1.0, 0.8125, 0.5, 0.8125, 0.5, 0.8125, 1.0, 0.7812, 1.0, 0.7812, 0.5, 0.75, 0.71, 0.75, 0.5, 0.7812, 0.5, 0.7812, 1.0, 0.781, 1.0, 0.7804, 0.9434, 0.7786, 0.889, 0.7757, 0.8389, 0.7719, 0.7949, 0.7672, 0.7589, 0.7619, 0.7321, 0.756, 0.7156, 0.7513, 0.7112, 0.7513, 0.7112, 0.75, 0.71, 0.75, 0.71, 0.7188, 1.0, 0.7188, 0.5, 0.75, 0.5, 0.75, 0.71, 0.744, 0.7156, 0.7381, 0.7321, 0.7328, 0.7589, 0.7281, 0.7949, 0.7243, 0.8389, 0.7214, 0.889, 0.7196, 0.9434, 0.719, 1.0, 0.719, 1.0, 0.7188, 0.5, 0.7188, 1.0, 0.6875, 1.0, 0.6875, 0.5, 0.6875, 0.5, 0.6875, 1.0, 0.6562, 1.0, 0.6562, 0.5, 0.6562, 0.5, 0.6562, 1.0, 0.625, 1.0, 0.625, 0.5, 0.625, 0.5, 0.625, 1.0, 0.5938, 1.0, 0.5938, 0.5, 0.5938, 0.5, 0.5938, 1.0, 0.5625, 1.0, 0.5625, 0.5, 0.5625, 0.5, 0.5625, 1.0, 0.5312, 1.0, 0.5312, 0.5, 0.5312, 0.5, 0.5312, 1.0, 0.5, 1.0, 0.5, 0.5, 0.5, 0.5, 0.5, 1.0, 0.4688, 1.0, 0.4688, 0.5, 0.4688, 0.5, 0.4688, 1.0, 0.4375, 1.0, 0.4375, 0.5, 0.4375, 0.5, 0.4375, 1.0, 0.4062, 1.0, 0.4062, 0.5, 0.4062, 0.5, 0.4062, 1.0, 0.375, 1.0, 0.375, 0.5, 0.375, 0.5, 0.375, 1.0, 0.3438, 1.0, 0.3438, 0.5, 0.3438, 0.5, 0.3438, 1.0, 0.3125, 1.0, 0.3125, 0.5, 0.3125, 0.5, 0.3125, 1.0, 0.2812, 1.0, 0.2812, 0.5, 0.25, 0.5, 0.2812, 0.5, 0.2812, 1.0, 0.281, 1.0, 0.281, 1.0, 0.2804, 0.9434, 0.2786, 0.889, 0.2757, 0.8389, 0.2719, 0.7949, 0.2672, 0.7589, 0.2619, 0.7321, 0.256, 0.7156, 0.25, 0.71, 0.219, 1.0, 0.2188, 1.0, 0.2188, 0.5, 0.25, 0.5, 0.25, 0.71, 0.25, 0.71, 0.25, 0.71, 0.244, 0.7156, 0.2381, 0.7321, 0.2328, 0.7589, 0.2281, 0.7949, 0.2243, 0.8389, 0.2214, 0.889, 0.2196, 0.9434, 0.2188, 0.5, 0.2188, 1.0, 0.1875, 1.0, 0.1875, 0.5, 0.1875, 0.5, 0.1875, 1.0, 0.1562, 1.0, 0.1562, 0.5, 0.1562, 0.5, 0.1562, 1.0, 0.125, 1.0, 0.125, 0.5, 0.125, 0.5, 0.125, 1.0, 0.09375, 1.0, 0.09375, 0.5, 0.09375, 0.5, 0.09375, 1.0, 0.0625, 1.0, 0.0625, 0.5, 0.08029, 0.08029, 0.1167, 0.05045, 0.1582, 0.02827, 0.2032, 0.01461, 0.25, 0.01, 0.2968, 0.01461, 0.2622, 0.09244, 0.2562, 0.09061, 0.25, 0.09, 0.2438, 0.09061, 0.2378, 0.09244, 0.2322, 0.09539, 0.2274, 0.09937, 0.2234, 0.1042, 0.2204, 0.1098, 0.2186, 0.1158, 0.218, 0.122, 0.2186, 0.1282, 0.2204, 0.1342, 0.2234, 0.1398, 0.2274, 0.1446, 0.2322, 0.1486, 0.2378, 0.1516, 0.2438, 0.1534, 0.25, 0.154, 0.2562, 0.1534, 0.2622, 0.1516, 0.2678, 0.1486, 0.2726, 0.1446, 0.2766, 0.1398, 0.2796, 0.1342, 0.2814, 0.1282, 0.282, 0.122, 0.4496, 0.1167, 0.4717, 0.1582, 0.4854, 0.2032, 0.4854, 0.2036, 0.01457, 0.2036, 0.01461, 0.2032, 0.02827, 0.1582, 0.05045, 0.1167, 0.2678, 0.09539, 0.2622, 0.09244, 0.2968, 0.01461, 0.3418, 0.02827, 0.3833, 0.05045, 0.4197, 0.08029, 0.4496, 0.1167, 0.282, 0.122, 0.2814, 0.1158, 0.2796, 0.1098, 0.2766, 0.1042, 0.2726, 0.09937, 0.4854, 0.2964, 0.4854, 0.2968, 0.4717, 0.3418, 0.4496, 0.3833, 0.4197, 0.4197, 0.3833, 0.4496, 0.3418, 0.4717, 0.2968, 0.4854, 0.25, 0.49, 0.2032, 0.4854, 0.2378, 0.4076, 0.2438, 0.4094, 0.25, 0.41, 0.2562, 0.4094, 0.2622, 0.4076, 0.2678, 0.4046, 0.2726, 0.4006, 0.2766, 0.3958, 0.2796, 0.3902, 0.2814, 0.3842, 0.282, 0.378, 0.2814, 0.3718, 0.2796, 0.3658, 0.2766, 0.3602, 0.2726, 0.3554, 0.2678, 0.3514, 0.2622, 0.3484, 0.2562, 0.3466, 0.25, 0.346, 0.2438, 0.3466, 0.2378, 0.3484, 0.2322, 0.3514, 0.2274, 0.3554, 0.2234, 0.3602, 0.2204, 0.3658, 0.2186, 0.3718, 0.218, 0.378, 0.05045, 0.3833, 0.02827, 0.3418, 0.01461, 0.2968, 0.01457, 0.2964, 0.2322, 0.4046, 0.2378, 0.4076, 0.2032, 0.4854, 0.1582, 0.4717, 0.1167, 0.4496, 0.08029, 0.4197, 0.05045, 0.3833, 0.218, 0.378, 0.2186, 0.3842, 0.2204, 0.3902, 0.2234, 0.3958, 0.2274, 0.4006, 0.0625, 0.5, 0.0625, 1.0, 0.03125, 1.0, 0.03125, 0.5, 0.03125, 0.5, 0.03125, 1.0, 0.0, 1.0, 0.0, 0.5, 0.7097, 0.4188, 0.6582, 0.4717, 0.7032, 0.4854, 0.75, 0.49, 0.7968, 0.4854, 0.8418, 0.4717, 0.8833, 0.4496, 0.9197, 0.4197, 0.9496, 0.3833, 0.9717, 0.3418, 0.8054, 0.368, 0.8054, 0.41, 0.75, 0.442, 0.6946, 0.154, 0.6946, 0.132, 0.5283, 0.1582, 0.5146, 0.2032, 0.51, 0.25, 0.5146, 0.2968, 0.5283, 0.3418, 0.5504, 0.3833, 0.5803, 0.4197, 0.6167, 0.4496, 0.6582, 0.4717, 0.7097, 0.4188, 0.6946, 0.41, 0.6946, 0.346, 0.75, 0.314, 0.8054, 0.346, 0.8054, 0.368, 0.9717, 0.3418, 0.9854, 0.2968, 0.99, 0.25, 0.9854, 0.2032, 0.9717, 0.1582, 0.9496, 0.1167, 0.9197, 0.08029, 0.8833, 0.05045, 0.8418, 0.02827, 0.7903, 0.08125, 0.8054, 0.09, 0.8054, 0.154, 0.75, 0.186, 0.75, 0.058, 0.7903, 0.08125, 0.8418, 0.02827, 0.7968, 0.01461, 0.75, 0.01, 0.7032, 0.01461, 0.6582, 0.02827, 0.6167, 0.05045, 0.5803, 0.08029, 0.5504, 0.1167, 0.5283, 0.1582, 0.6946, 0.132, 0.6946, 0.09, 0.9688, 0.8333, 0.9688, 0.75, 1.0, 0.75, 1.0, 0.8333, 0.9375, 0.8333, 0.9375, 0.75, 0.9688, 0.75, 0.9688, 0.8333, 0.9062, 0.8333, 0.9062, 0.75, 0.9375, 0.75, 0.9375, 0.8333, 0.875, 0.8333, 0.875, 0.75, 0.9062, 0.75, 0.9062, 0.8333, 0.8438, 0.8333, 0.8438, 0.75, 0.875, 0.75, 0.875, 0.8333, 0.8125, 0.8333, 0.8125, 0.75, 0.8438, 0.75, 0.8438, 0.8333, 0.7812, 0.8333, 0.7812, 0.75, 0.8125, 0.75, 0.8125, 0.8333, 0.75, 0.8333, 0.75, 0.75, 0.7812, 0.75, 0.7812, 0.8333, 0.7188, 0.8333, 0.7188, 0.75, 0.75, 0.75, 0.75, 0.8333, 0.6875, 0.8333, 0.6875, 0.75, 0.7188, 0.75, 0.7188, 0.8333, 0.6562, 0.8333, 0.6562, 0.75, 0.6875, 0.75, 0.6875, 0.8333, 0.625, 0.8333, 0.625, 0.75, 0.6562, 0.75, 0.6562, 0.8333, 0.5938, 0.8333, 0.5938, 0.75, 0.625, 0.75, 0.625, 0.8333, 0.5625, 0.8333, 0.5625, 0.75, 0.5938, 0.75, 0.5938, 0.8333, 0.5312, 0.8333, 0.5312, 0.75, 0.5625, 0.75, 0.5625, 0.8333, 0.5, 0.8333, 0.5, 0.75, 0.5312, 0.75, 0.5312, 0.8333, 0.4688, 0.8333, 0.4688, 0.75, 0.5, 0.75, 0.5, 0.8333, 0.4375, 0.8333, 0.4375, 0.75, 0.4688, 0.75, 0.4688, 0.8333, 0.4062, 0.8333, 0.4062, 0.75, 0.4375, 0.75, 0.4375, 0.8333, 0.375, 0.8333, 0.375, 0.75, 0.4062, 0.75, 0.4062, 0.8333, 0.3438, 0.8333, 0.3438, 0.75, 0.375, 0.75, 0.375, 0.8333, 0.3125, 0.8333, 0.3125, 0.75, 0.3438, 0.75, 0.3438, 0.8333, 0.2812, 0.8333, 0.2812, 0.75, 0.3125, 0.75, 0.3125, 0.8333, 0.25, 0.8333, 0.25, 0.75, 0.2812, 0.75, 0.2812, 0.8333, 0.2188, 0.8333, 0.2188, 0.75, 0.25, 0.75, 0.25, 0.8333, 0.1875, 0.8333, 0.1875, 0.75, 0.2188, 0.75, 0.2188, 0.8333, 0.1562, 0.8333, 0.1562, 0.75, 0.1875, 0.75, 0.1875, 0.8333, 0.125, 0.8333, 0.125, 0.75, 0.1562, 0.75, 0.1562, 0.8333, 0.09375, 0.8333, 0.09375, 0.75, 0.125, 0.75, 0.125, 0.8333, 0.0625, 0.8333, 0.0625, 0.75, 0.09375, 0.75, 0.09375, 0.8333, 0.03125, 0.8333, 0.03125, 0.75, 0.0625, 0.75, 0.0625, 0.8333, 0.0, 0.8333, 0.0, 0.75, 0.03125, 0.75, 0.03125, 0.8333, 0.9688, 0.8333, 0.9688, 0.75, 1.0, 0.75, 1.0, 0.8333, 0.9375, 0.8333, 0.9375, 0.75, 0.9688, 0.75, 0.9688, 0.8333, 0.9062, 0.8333, 0.9062, 0.75, 0.9375, 0.75, 0.9375, 0.8333, 0.875, 0.8333, 0.875, 0.75, 0.9062, 0.75, 0.9062, 0.8333, 0.8438, 0.8333, 0.8438, 0.75, 0.875, 0.75, 0.875, 0.8333, 0.8125, 0.8333, 0.8125, 0.75, 0.8438, 0.75, 0.8438, 0.8333, 0.7812, 0.8333, 0.7812, 0.75, 0.8125, 0.75, 0.8125, 0.8333, 0.75, 0.8333, 0.75, 0.75, 0.7812, 0.75, 0.7812, 0.8333, 0.7188, 0.8333, 0.7188, 0.75, 0.75, 0.75, 0.75, 0.8333, 0.6875, 0.8333, 0.6875, 0.75, 0.7188, 0.75, 0.7188, 0.8333, 0.6562, 0.8333, 0.6562, 0.75, 0.6875, 0.75, 0.6875, 0.8333, 0.625, 0.8333, 0.625, 0.75, 0.6562, 0.75, 0.6562, 0.8333, 0.5938, 0.8333, 0.5938, 0.75, 0.625, 0.75, 0.625, 0.8333, 0.5625, 0.8333, 0.5625, 0.75, 0.5938, 0.75, 0.5938, 0.8333, 0.5312, 0.8333, 0.5312, 0.75, 0.5625, 0.75, 0.5625, 0.8333, 0.5, 0.8333, 0.5, 0.75, 0.5312, 0.75, 0.5312, 0.8333, 0.4688, 0.8333, 0.4688, 0.75, 0.5, 0.75, 0.5, 0.8333, 0.4375, 0.8333, 0.4375, 0.75, 0.4688, 0.75, 0.4688, 0.8333, 0.4062, 0.8333, 0.4062, 0.75, 0.4375, 0.75, 0.4375, 0.8333, 0.375, 0.8333, 0.375, 0.75, 0.4062, 0.75, 0.4062, 0.8333, 0.3438, 0.8333, 0.3438, 0.75, 0.375, 0.75, 0.375, 0.8333, 0.3125, 0.8333, 0.3125, 0.75, 0.3438, 0.75, 0.3438, 0.8333, 0.2812, 0.8333, 0.2812, 0.75, 0.3125, 0.75, 0.3125, 0.8333, 0.25, 0.8333, 0.25, 0.75, 0.2812, 0.75, 0.2812, 0.8333, 0.2188, 0.8333, 0.2188, 0.75, 0.25, 0.75, 0.25, 0.8333, 0.1875, 0.8333, 0.1875, 0.75, 0.2188, 0.75, 0.2188, 0.8333, 0.1562, 0.8333, 0.1562, 0.75, 0.1875, 0.75, 0.1875, 0.8333, 0.125, 0.8333, 0.125, 0.75, 0.1562, 0.75, 0.1562, 0.8333, 0.09375, 0.8333, 0.09375, 0.75, 0.125, 0.75, 0.125, 0.8333, 0.0625, 0.8333, 0.0625, 0.75, 0.09375, 0.75, 0.09375, 0.8333, 0.03125, 0.8333, 0.03125, 0.75, 0.0625, 0.75, 0.0625, 0.8333, 0.0, 0.8333, 0.0, 0.75, 0.03125, 0.75, 0.03125, 0.8333, 0.8333, 0.75, 0.8333, 0.5, 1.0, 0.5, 1.0, 0.75, 0.6667, 0.75, 0.6667, 0.5, 0.8333, 0.5, 0.8333, 0.75, 0.7239, 0.75, 0.5, 0.5, 0.6667, 0.5, 0.6667, 0.75, 0.5, 0.75, 0.3333, 0.75, 0.3333, 0.5, 0.5, 0.5, 0.5, 0.75, 0.1667, 0.75, 0.1667, 0.5, 0.3333, 0.5, 0.3333, 0.75, 0.1211, 0.75, -8.941e-08, 0.75, -8.941e-08, 0.5, 0.1667, 0.5, 0.1667, 0.75, 0.7734, 0.3677, 0.75, 0.37, 0.75, 0.49, 0.9578, 0.37, 0.9578, 0.13, 0.8498, 0.1833, 0.8609, 0.2041, 0.8677, 0.2266, 0.87, 0.25, 0.8677, 0.2734, 0.8609, 0.2959, 0.8498, 0.3167, 0.8349, 0.3349, 0.8167, 0.3498, 0.7959, 0.3609, 0.9578, 0.13, 0.75, 0.01, 0.5422, 0.13, 0.5422, 0.37, 0.75, 0.49, 0.75, 0.37, 0.7266, 0.3677, 0.7041, 0.3609, 0.6833, 0.3498, 0.6651, 0.3349, 0.6502, 0.3167, 0.6391, 0.2959, 0.6323, 0.2734, 0.63, 0.25, 0.6323, 0.2266, 0.6391, 0.2041, 0.6502, 0.1833, 0.6651, 0.1651, 0.6833, 0.1502, 0.7041, 0.1391, 0.7266, 0.1323, 0.75, 0.13, 0.7734, 0.1323, 0.7959, 0.1391, 0.8167, 0.1502, 0.8349, 0.1651, 0.8498, 0.1833, 0.8333, 0.75, 0.8333, 0.5, 1.0, 0.5, 1.0, 0.75, 0.6667, 0.5, 0.8333, 0.5, 0.8333, 0.75, 0.6667, 0.75, 0.5, 0.5, 0.6667, 0.5, 0.6667, 0.75, 0.6211, 0.75, 0.5, 0.75, 0.3333, 0.5, 0.5, 0.5, 0.5, 0.75, 0.3333, 0.75, 0.2239, 0.75, 0.1667, 0.75, 0.1667, 0.5, 0.3333, 0.5, 0.3333, 0.75, -8.941e-08, 0.75, -8.941e-08, 0.5, 0.1667, 0.5, 0.1667, 0.75, 0.6391, 0.2041, 0.6502, 0.1833, 0.5422, 0.13, 0.5422, 0.37, 0.75, 0.49, 0.75, 0.37, 0.7266, 0.3677, 0.7041, 0.3609, 0.6833, 0.3498, 0.6651, 0.3349, 0.6502, 0.3167, 0.6391, 0.2959, 0.6323, 0.2734, 0.63, 0.25, 0.6323, 0.2266, 0.7734, 0.3677, 0.75, 0.37, 0.75, 0.49, 0.9578, 0.37, 0.9578, 0.13, 0.75, 0.01, 0.5422, 0.13, 0.6502, 0.1833, 0.6651, 0.1651, 0.6833, 0.1502, 0.7041, 0.1391, 0.7266, 0.1323, 0.75, 0.13, 0.7734, 0.1323, 0.7959, 0.1391, 0.8167, 0.1502, 0.8349, 0.1651, 0.8498, 0.1833, 0.8609, 0.2041, 0.8677, 0.2266, 0.87, 0.25, 0.8677, 0.2734, 0.8609, 0.2959, 0.8498, 0.3167, 0.8349, 0.3349, 0.8167, 0.3498, 0.7959, 0.3609, 0.75, 0.842, 0.75, 0.658, 0.75, 0.658, 0.75, 0.842, 0.7188, 0.842, 0.7188, 0.658, 0.75, 0.658, 0.75, 0.842, 0.7188, 0.658, 0.7188, 0.842, 0.6875, 0.8421, 0.6875, 0.6579, 0.6875, 0.8421, 0.6562, 0.8423, 0.6562, 0.6577, 0.6875, 0.6579, 0.6562, 0.8423, 0.625, 0.8425, 0.625, 0.6575, 0.6562, 0.6577, 0.625, 0.8425, 0.5938, 0.8428, 0.5938, 0.6572, 0.625, 0.6575, 0.5938, 0.8428, 0.5625, 0.8431, 0.5625, 0.6569, 0.5938, 0.6572, 0.5625, 0.8431, 0.5312, 0.8434, 0.5312, 0.6566, 0.5625, 0.6569, 0.5, 0.6562, 0.5, 0.6562, 0.5, 0.6562, 0.5312, 0.6566, 0.5312, 0.8434, 0.5, 0.8438, 0.5, 0.8438, 0.5, 0.8438, 0.5, 0.8438, 0.4935, 0.8437, 0.4935, 0.8437, 0.4688, 0.8434, 0.4688, 0.6566, 0.5, 0.6562, 0.4688, 0.8434, 0.4375, 0.8431, 0.4375, 0.6569, 0.4688, 0.6566, 0.4375, 0.8431, 0.4062, 0.8428, 0.4062, 0.6572, 0.4375, 0.6569, 0.4062, 0.8428, 0.375, 0.8425, 0.375, 0.6575, 0.4062, 0.6572, 0.375, 0.8425, 0.3438, 0.8423, 0.3438, 0.6577, 0.375, 0.6575, 0.3438, 0.8423, 0.3125, 0.8421, 0.3125, 0.6579, 0.3438, 0.6577, 0.3125, 0.8421, 0.2812, 0.842, 0.2812, 0.658, 0.3125, 0.6579, 0.25, 0.658, 0.2812, 0.658, 0.2812, 0.842, 0.25, 0.842])
me_cylinder.use_remesh_fix_poles = True
me_cylinder.use_remesh_preserve_attributes = False
me_cylinder.update()
me_cylinder_001 = bpy.data.meshes.new('Cylinder.001')
me_cylinder_001.from_pydata([(0.0, 1.0, -1.0), (0.0, 1.0, 1.0), (0.1951, 0.9808, -1.0), (0.1951, 0.9808, 1.0), (0.3827, 0.9239, -1.0), (0.3827, 0.9239, 1.0), (0.5556, 0.8315, -1.0), (0.5556, 0.8315, 1.0), (0.7071, 0.7071, -1.0), (0.7071, 0.7071, 1.0), (0.8315, 0.5556, -1.0), (0.8315, 0.5556, 1.0), (0.9239, 0.3827, -1.0), (0.9239, 0.3827, 1.0), (0.9808, 0.1951, -1.0), (0.9808, 0.1951, 1.0), (1.0, -4.371e-08, -1.0), (1.0, -4.371e-08, 1.0), (0.9808, -0.1951, -1.0), (0.9808, -0.1951, 1.0), (0.9239, -0.3827, -1.0), (0.9239, -0.3827, 1.0), (0.8315, -0.5556, -1.0), (0.8315, -0.5556, 1.0), (0.7071, -0.7071, -1.0), (0.7071, -0.7071, 1.0), (0.5556, -0.8315, -1.0), (0.5556, -0.8315, 1.0), (0.3827, -0.9239, -1.0), (0.3827, -0.9239, 1.0), (0.1951, -0.9808, -1.0), (0.1951, -0.9808, 1.0), (-8.742e-08, -1.0, -1.0), (-8.742e-08, -1.0, 1.0), (-0.1951, -0.9808, -1.0), (-0.1951, -0.9808, 1.0), (-0.3827, -0.9239, -1.0), (-0.3827, -0.9239, 1.0), (-0.5556, -0.8315, -1.0), (-0.5556, -0.8315, 1.0), (-0.7071, -0.7071, -1.0), (-0.7071, -0.7071, 1.0), (-0.8315, -0.5556, -1.0), (-0.8315, -0.5556, 1.0), (-0.9239, -0.3827, -1.0), (-0.9239, -0.3827, 1.0), (-0.9808, -0.1951, -1.0), (-0.9808, -0.1951, 1.0), (-1.0, 1.192e-08, -1.0), (-1.0, 1.192e-08, 1.0), (-0.9808, 0.1951, -1.0), (-0.9808, 0.1951, 1.0), (-0.9239, 0.3827, -1.0), (-0.9239, 0.3827, 1.0), (-0.8315, 0.5556, -1.0), (-0.8315, 0.5556, 1.0), (-0.7071, 0.7071, -1.0), (-0.7071, 0.7071, 1.0), (-0.5556, 0.8315, -1.0), (-0.5556, 0.8315, 1.0), (-0.3827, 0.9239, -1.0), (-0.3827, 0.9239, 1.0), (-0.1951, 0.9808, -1.0), (-0.1951, 0.9808, 1.0)], [], [(0, 1, 3, 2), (2, 3, 5, 4), (4, 5, 7, 6), (6, 7, 9, 8), (8, 9, 11, 10), (10, 11, 13, 12), (12, 13, 15, 14), (14, 15, 17, 16), (16, 17, 19, 18), (18, 19, 21, 20), (20, 21, 23, 22), (22, 23, 25, 24), (24, 25, 27, 26), (26, 27, 29, 28), (28, 29, 31, 30), (30, 31, 33, 32), (32, 33, 35, 34), (34, 35, 37, 36), (36, 37, 39, 38), (38, 39, 41, 40), (40, 41, 43, 42), (42, 43, 45, 44), (44, 45, 47, 46), (46, 47, 49, 48), (48, 49, 51, 50), (50, 51, 53, 52), (52, 53, 55, 54), (54, 55, 57, 56), (56, 57, 59, 58), (58, 59, 61, 60), (3, 1, 63, 61, 59, 57, 55, 53, 51, 49, 47, 45, 43, 41, 39, 37, 35, 33, 31, 29, 27, 25, 23, 21, 19, 17, 15, 13, 11, 9, 7, 5), (60, 61, 63, 62), (62, 63, 1, 0), (0, 2, 4, 6, 8, 10, 12, 14, 16, 18, 20, 22, 24, 26, 28, 30, 32, 34, 36, 38, 40, 42, 44, 46, 48, 50, 52, 54, 56, 58, 60, 62)])
_uv = me_cylinder_001.uv_layers.new(name='UVMap')
_uv.uv.foreach_set('vector', [1.0, 0.5, 1.0, 1.0, 0.9688, 1.0, 0.9688, 0.5, 0.9688, 0.5, 0.9688, 1.0, 0.9375, 1.0, 0.9375, 0.5, 0.9375, 0.5, 0.9375, 1.0, 0.9062, 1.0, 0.9062, 0.5, 0.9062, 0.5, 0.9062, 1.0, 0.875, 1.0, 0.875, 0.5, 0.875, 0.5, 0.875, 1.0, 0.8438, 1.0, 0.8438, 0.5, 0.8438, 0.5, 0.8438, 1.0, 0.8125, 1.0, 0.8125, 0.5, 0.8125, 0.5, 0.8125, 1.0, 0.7812, 1.0, 0.7812, 0.5, 0.7812, 0.5, 0.7812, 1.0, 0.75, 1.0, 0.75, 0.5, 0.75, 0.5, 0.75, 1.0, 0.7188, 1.0, 0.7188, 0.5, 0.7188, 0.5, 0.7188, 1.0, 0.6875, 1.0, 0.6875, 0.5, 0.6875, 0.5, 0.6875, 1.0, 0.6562, 1.0, 0.6562, 0.5, 0.6562, 0.5, 0.6562, 1.0, 0.625, 1.0, 0.625, 0.5, 0.625, 0.5, 0.625, 1.0, 0.5938, 1.0, 0.5938, 0.5, 0.5938, 0.5, 0.5938, 1.0, 0.5625, 1.0, 0.5625, 0.5, 0.5625, 0.5, 0.5625, 1.0, 0.5312, 1.0, 0.5312, 0.5, 0.5312, 0.5, 0.5312, 1.0, 0.5, 1.0, 0.5, 0.5, 0.5, 0.5, 0.5, 1.0, 0.4688, 1.0, 0.4688, 0.5, 0.4688, 0.5, 0.4688, 1.0, 0.4375, 1.0, 0.4375, 0.5, 0.4375, 0.5, 0.4375, 1.0, 0.4062, 1.0, 0.4062, 0.5, 0.4062, 0.5, 0.4062, 1.0, 0.375, 1.0, 0.375, 0.5, 0.375, 0.5, 0.375, 1.0, 0.3438, 1.0, 0.3438, 0.5, 0.3438, 0.5, 0.3438, 1.0, 0.3125, 1.0, 0.3125, 0.5, 0.3125, 0.5, 0.3125, 1.0, 0.2812, 1.0, 0.2812, 0.5, 0.2812, 0.5, 0.2812, 1.0, 0.25, 1.0, 0.25, 0.5, 0.25, 0.5, 0.25, 1.0, 0.2188, 1.0, 0.2188, 0.5, 0.2188, 0.5, 0.2188, 1.0, 0.1875, 1.0, 0.1875, 0.5, 0.1875, 0.5, 0.1875, 1.0, 0.1562, 1.0, 0.1562, 0.5, 0.1562, 0.5, 0.1562, 1.0, 0.125, 1.0, 0.125, 0.5, 0.125, 0.5, 0.125, 1.0, 0.09375, 1.0, 0.09375, 0.5, 0.09375, 0.5, 0.09375, 1.0, 0.0625, 1.0, 0.0625, 0.5, 0.2968, 0.4854, 0.25, 0.49, 0.2032, 0.4854, 0.1582, 0.4717, 0.1167, 0.4496, 0.08029, 0.4197, 0.05045, 0.3833, 0.02827, 0.3418, 0.01461, 0.2968, 0.01, 0.25, 0.01461, 0.2032, 0.02827, 0.1582, 0.05045, 0.1167, 0.08029, 0.08029, 0.1167, 0.05045, 0.1582, 0.02827, 0.2032, 0.01461, 0.25, 0.01, 0.2968, 0.01461, 0.3418, 0.02827, 0.3833, 0.05045, 0.4197, 0.08029, 0.4496, 0.1167, 0.4717, 0.1582, 0.4854, 0.2032, 0.49, 0.25, 0.4854, 0.2968, 0.4717, 0.3418, 0.4496, 0.3833, 0.4197, 0.4197, 0.3833, 0.4496, 0.3418, 0.4717, 0.0625, 0.5, 0.0625, 1.0, 0.03125, 1.0, 0.03125, 0.5, 0.03125, 0.5, 0.03125, 1.0, 0.0, 1.0, 0.0, 0.5, 0.75, 0.49, 0.7968, 0.4854, 0.8418, 0.4717, 0.8833, 0.4496, 0.9197, 0.4197, 0.9496, 0.3833, 0.9717, 0.3418, 0.9854, 0.2968, 0.99, 0.25, 0.9854, 0.2032, 0.9717, 0.1582, 0.9496, 0.1167, 0.9197, 0.08029, 0.8833, 0.05045, 0.8418, 0.02827, 0.7968, 0.01461, 0.75, 0.01, 0.7032, 0.01461, 0.6582, 0.02827, 0.6167, 0.05045, 0.5803, 0.08029, 0.5504, 0.1167, 0.5283, 0.1582, 0.5146, 0.2032, 0.51, 0.25, 0.5146, 0.2968, 0.5283, 0.3418, 0.5504, 0.3833, 0.5803, 0.4197, 0.6167, 0.4496, 0.6582, 0.4717, 0.7032, 0.4854])
me_cylinder_001.use_remesh_fix_poles = True
me_cylinder_001.use_remesh_preserve_attributes = False
me_cylinder_001.update()
me_cylinder_003 = bpy.data.meshes.new('Cylinder.003')
me_cylinder_003.from_pydata([(0.0, 1.0, -1.0), (0.0, 1.0, 1.0), (0.1951, 0.9808, -1.0), (0.1951, 0.9808, 1.0), (0.3827, 0.9239, -1.0), (0.3827, 0.9239, 1.0), (0.5556, 0.8315, -1.0), (0.5556, 0.8315, 1.0), (0.7071, 0.7071, -1.0), (0.7071, 0.7071, 1.0), (0.8315, 0.5556, -1.0), (0.8315, 0.5556, 1.0), (0.9239, 0.3827, -1.0), (0.9239, 0.3827, 1.0), (0.9808, 0.1951, -1.0), (0.9808, 0.1951, 1.0), (1.0, -4.371e-08, -1.0), (1.0, -4.371e-08, 1.0), (0.9808, -0.1951, -1.0), (0.9808, -0.1951, 1.0), (0.9239, -0.3827, -1.0), (0.9239, -0.3827, 1.0), (0.8315, -0.5556, -1.0), (0.8315, -0.5556, 1.0), (0.7071, -0.7071, -1.0), (0.7071, -0.7071, 1.0), (0.5556, -0.8315, -1.0), (0.5556, -0.8315, 1.0), (0.3827, -0.9239, -1.0), (0.3827, -0.9239, 1.0), (0.1951, -0.9808, -1.0), (0.1951, -0.9808, 1.0), (-8.742e-08, -1.0, -1.0), (-8.742e-08, -1.0, 1.0), (-0.1951, -0.9808, -1.0), (-0.1951, -0.9808, 1.0), (-0.3827, -0.9239, -1.0), (-0.3827, -0.9239, 1.0), (-0.5556, -0.8315, -1.0), (-0.5556, -0.8315, 1.0), (-0.7071, -0.7071, -1.0), (-0.7071, -0.7071, 1.0), (-0.8315, -0.5556, -1.0), (-0.8315, -0.5556, 1.0), (-0.9239, -0.3827, -1.0), (-0.9239, -0.3827, 1.0), (-0.9808, -0.1951, -1.0), (-0.9808, -0.1951, 1.0), (-1.0, 1.192e-08, -1.0), (-1.0, 1.192e-08, 1.0), (-0.9808, 0.1951, -1.0), (-0.9808, 0.1951, 1.0), (-0.9239, 0.3827, -1.0), (-0.9239, 0.3827, 1.0), (-0.8315, 0.5556, -1.0), (-0.8315, 0.5556, 1.0), (-0.7071, 0.7071, -1.0), (-0.7071, 0.7071, 1.0), (-0.5556, 0.8315, -1.0), (-0.5556, 0.8315, 1.0), (-0.3827, 0.9239, -1.0), (-0.3827, 0.9239, 1.0), (-0.1951, 0.9808, -1.0), (-0.1951, 0.9808, 1.0)], [], [(0, 1, 3, 2), (2, 3, 5, 4), (4, 5, 7, 6), (6, 7, 9, 8), (8, 9, 11, 10), (10, 11, 13, 12), (12, 13, 15, 14), (14, 15, 17, 16), (16, 17, 19, 18), (18, 19, 21, 20), (20, 21, 23, 22), (22, 23, 25, 24), (24, 25, 27, 26), (26, 27, 29, 28), (28, 29, 31, 30), (30, 31, 33, 32), (32, 33, 35, 34), (34, 35, 37, 36), (36, 37, 39, 38), (38, 39, 41, 40), (40, 41, 43, 42), (42, 43, 45, 44), (44, 45, 47, 46), (46, 47, 49, 48), (48, 49, 51, 50), (50, 51, 53, 52), (52, 53, 55, 54), (54, 55, 57, 56), (56, 57, 59, 58), (58, 59, 61, 60), (3, 1, 63, 61, 59, 57, 55, 53, 51, 49, 47, 45, 43, 41, 39, 37, 35, 33, 31, 29, 27, 25, 23, 21, 19, 17, 15, 13, 11, 9, 7, 5), (60, 61, 63, 62), (62, 63, 1, 0), (0, 2, 4, 6, 8, 10, 12, 14, 16, 18, 20, 22, 24, 26, 28, 30, 32, 34, 36, 38, 40, 42, 44, 46, 48, 50, 52, 54, 56, 58, 60, 62)])
_uv = me_cylinder_003.uv_layers.new(name='UVMap')
_uv.uv.foreach_set('vector', [1.0, 0.5, 1.0, 1.0, 0.9688, 1.0, 0.9688, 0.5, 0.9688, 0.5, 0.9688, 1.0, 0.9375, 1.0, 0.9375, 0.5, 0.9375, 0.5, 0.9375, 1.0, 0.9062, 1.0, 0.9062, 0.5, 0.9062, 0.5, 0.9062, 1.0, 0.875, 1.0, 0.875, 0.5, 0.875, 0.5, 0.875, 1.0, 0.8438, 1.0, 0.8438, 0.5, 0.8438, 0.5, 0.8438, 1.0, 0.8125, 1.0, 0.8125, 0.5, 0.8125, 0.5, 0.8125, 1.0, 0.7812, 1.0, 0.7812, 0.5, 0.7812, 0.5, 0.7812, 1.0, 0.75, 1.0, 0.75, 0.5, 0.75, 0.5, 0.75, 1.0, 0.7188, 1.0, 0.7188, 0.5, 0.7188, 0.5, 0.7188, 1.0, 0.6875, 1.0, 0.6875, 0.5, 0.6875, 0.5, 0.6875, 1.0, 0.6562, 1.0, 0.6562, 0.5, 0.6562, 0.5, 0.6562, 1.0, 0.625, 1.0, 0.625, 0.5, 0.625, 0.5, 0.625, 1.0, 0.5938, 1.0, 0.5938, 0.5, 0.5938, 0.5, 0.5938, 1.0, 0.5625, 1.0, 0.5625, 0.5, 0.5625, 0.5, 0.5625, 1.0, 0.5312, 1.0, 0.5312, 0.5, 0.5312, 0.5, 0.5312, 1.0, 0.5, 1.0, 0.5, 0.5, 0.5, 0.5, 0.5, 1.0, 0.4688, 1.0, 0.4688, 0.5, 0.4688, 0.5, 0.4688, 1.0, 0.4375, 1.0, 0.4375, 0.5, 0.4375, 0.5, 0.4375, 1.0, 0.4062, 1.0, 0.4062, 0.5, 0.4062, 0.5, 0.4062, 1.0, 0.375, 1.0, 0.375, 0.5, 0.375, 0.5, 0.375, 1.0, 0.3438, 1.0, 0.3438, 0.5, 0.3438, 0.5, 0.3438, 1.0, 0.3125, 1.0, 0.3125, 0.5, 0.3125, 0.5, 0.3125, 1.0, 0.2812, 1.0, 0.2812, 0.5, 0.2812, 0.5, 0.2812, 1.0, 0.25, 1.0, 0.25, 0.5, 0.25, 0.5, 0.25, 1.0, 0.2188, 1.0, 0.2188, 0.5, 0.2188, 0.5, 0.2188, 1.0, 0.1875, 1.0, 0.1875, 0.5, 0.1875, 0.5, 0.1875, 1.0, 0.1562, 1.0, 0.1562, 0.5, 0.1562, 0.5, 0.1562, 1.0, 0.125, 1.0, 0.125, 0.5, 0.125, 0.5, 0.125, 1.0, 0.09375, 1.0, 0.09375, 0.5, 0.09375, 0.5, 0.09375, 1.0, 0.0625, 1.0, 0.0625, 0.5, 0.2968, 0.4854, 0.25, 0.49, 0.2032, 0.4854, 0.1582, 0.4717, 0.1167, 0.4496, 0.08029, 0.4197, 0.05045, 0.3833, 0.02827, 0.3418, 0.01461, 0.2968, 0.01, 0.25, 0.01461, 0.2032, 0.02827, 0.1582, 0.05045, 0.1167, 0.08029, 0.08029, 0.1167, 0.05045, 0.1582, 0.02827, 0.2032, 0.01461, 0.25, 0.01, 0.2968, 0.01461, 0.3418, 0.02827, 0.3833, 0.05045, 0.4197, 0.08029, 0.4496, 0.1167, 0.4717, 0.1582, 0.4854, 0.2032, 0.49, 0.25, 0.4854, 0.2968, 0.4717, 0.3418, 0.4496, 0.3833, 0.4197, 0.4197, 0.3833, 0.4496, 0.3418, 0.4717, 0.0625, 0.5, 0.0625, 1.0, 0.03125, 1.0, 0.03125, 0.5, 0.03125, 0.5, 0.03125, 1.0, 0.0, 1.0, 0.0, 0.5, 0.75, 0.49, 0.7968, 0.4854, 0.8418, 0.4717, 0.8833, 0.4496, 0.9197, 0.4197, 0.9496, 0.3833, 0.9717, 0.3418, 0.9854, 0.2968, 0.99, 0.25, 0.9854, 0.2032, 0.9717, 0.1582, 0.9496, 0.1167, 0.9197, 0.08029, 0.8833, 0.05045, 0.8418, 0.02827, 0.7968, 0.01461, 0.75, 0.01, 0.7032, 0.01461, 0.6582, 0.02827, 0.6167, 0.05045, 0.5803, 0.08029, 0.5504, 0.1167, 0.5283, 0.1582, 0.5146, 0.2032, 0.51, 0.25, 0.5146, 0.2968, 0.5283, 0.3418, 0.5504, 0.3833, 0.5803, 0.4197, 0.6167, 0.4496, 0.6582, 0.4717, 0.7032, 0.4854])
me_cylinder_003.use_remesh_fix_poles = True
me_cylinder_003.use_remesh_preserve_attributes = False
me_cylinder_003.update()
me_cylinder_004 = bpy.data.meshes.new('Cylinder.004')
me_cylinder_004.from_pydata([(0.0, 1.0, -1.0), (0.0, 1.0, 1.0), (0.1951, 0.9808, -1.0), (0.1951, 0.9808, 1.0), (0.3827, 0.9239, -1.0), (0.3827, 0.9239, 1.0), (0.5556, 0.8315, -1.0), (0.5556, 0.8315, 1.0), (0.7071, 0.7071, -1.0), (0.7071, 0.7071, 1.0), (0.8315, 0.5556, -1.0), (0.8315, 0.5556, 1.0), (0.9239, 0.3827, -1.0), (0.9239, 0.3827, 1.0), (0.9808, 0.1951, -1.0), (0.9808, 0.1951, 1.0), (1.0, -4.371e-08, -1.0), (1.0, -4.371e-08, 1.0), (0.9808, -0.1951, -1.0), (0.9808, -0.1951, 1.0), (0.9239, -0.3827, -1.0), (0.9239, -0.3827, 1.0), (0.8315, -0.5556, -1.0), (0.8315, -0.5556, 1.0), (0.7071, -0.7071, -1.0), (0.7071, -0.7071, 1.0), (0.5556, -0.8315, -1.0), (0.5556, -0.8315, 1.0), (0.3827, -0.9239, -1.0), (0.3827, -0.9239, 1.0), (0.1951, -0.9808, -1.0), (0.1951, -0.9808, 1.0), (-8.742e-08, -1.0, -1.0), (-8.742e-08, -1.0, 1.0), (-0.1951, -0.9808, -1.0), (-0.1951, -0.9808, 1.0), (-0.3827, -0.9239, -1.0), (-0.3827, -0.9239, 1.0), (-0.5556, -0.8315, -1.0), (-0.5556, -0.8315, 1.0), (-0.7071, -0.7071, -1.0), (-0.7071, -0.7071, 1.0), (-0.8315, -0.5556, -1.0), (-0.8315, -0.5556, 1.0), (-0.9239, -0.3827, -1.0), (-0.9239, -0.3827, 1.0), (-0.9808, -0.1951, -1.0), (-0.9808, -0.1951, 1.0), (-1.0, 1.192e-08, -1.0), (-1.0, 1.192e-08, 1.0), (-0.9808, 0.1951, -1.0), (-0.9808, 0.1951, 1.0), (-0.9239, 0.3827, -1.0), (-0.9239, 0.3827, 1.0), (-0.8315, 0.5556, -1.0), (-0.8315, 0.5556, 1.0), (-0.7071, 0.7071, -1.0), (-0.7071, 0.7071, 1.0), (-0.5556, 0.8315, -1.0), (-0.5556, 0.8315, 1.0), (-0.3827, 0.9239, -1.0), (-0.3827, 0.9239, 1.0), (-0.1951, 0.9808, -1.0), (-0.1951, 0.9808, 1.0)], [], [(0, 1, 3, 2), (2, 3, 5, 4), (4, 5, 7, 6), (6, 7, 9, 8), (8, 9, 11, 10), (10, 11, 13, 12), (12, 13, 15, 14), (14, 15, 17, 16), (16, 17, 19, 18), (18, 19, 21, 20), (20, 21, 23, 22), (22, 23, 25, 24), (24, 25, 27, 26), (26, 27, 29, 28), (28, 29, 31, 30), (30, 31, 33, 32), (32, 33, 35, 34), (34, 35, 37, 36), (36, 37, 39, 38), (38, 39, 41, 40), (40, 41, 43, 42), (42, 43, 45, 44), (44, 45, 47, 46), (46, 47, 49, 48), (48, 49, 51, 50), (50, 51, 53, 52), (52, 53, 55, 54), (54, 55, 57, 56), (56, 57, 59, 58), (58, 59, 61, 60), (3, 1, 63, 61, 59, 57, 55, 53, 51, 49, 47, 45, 43, 41, 39, 37, 35, 33, 31, 29, 27, 25, 23, 21, 19, 17, 15, 13, 11, 9, 7, 5), (60, 61, 63, 62), (62, 63, 1, 0), (0, 2, 4, 6, 8, 10, 12, 14, 16, 18, 20, 22, 24, 26, 28, 30, 32, 34, 36, 38, 40, 42, 44, 46, 48, 50, 52, 54, 56, 58, 60, 62)])
_uv = me_cylinder_004.uv_layers.new(name='UVMap')
_uv.uv.foreach_set('vector', [1.0, 0.5, 1.0, 1.0, 0.9688, 1.0, 0.9688, 0.5, 0.9688, 0.5, 0.9688, 1.0, 0.9375, 1.0, 0.9375, 0.5, 0.9375, 0.5, 0.9375, 1.0, 0.9062, 1.0, 0.9062, 0.5, 0.9062, 0.5, 0.9062, 1.0, 0.875, 1.0, 0.875, 0.5, 0.875, 0.5, 0.875, 1.0, 0.8438, 1.0, 0.8438, 0.5, 0.8438, 0.5, 0.8438, 1.0, 0.8125, 1.0, 0.8125, 0.5, 0.8125, 0.5, 0.8125, 1.0, 0.7812, 1.0, 0.7812, 0.5, 0.7812, 0.5, 0.7812, 1.0, 0.75, 1.0, 0.75, 0.5, 0.75, 0.5, 0.75, 1.0, 0.7188, 1.0, 0.7188, 0.5, 0.7188, 0.5, 0.7188, 1.0, 0.6875, 1.0, 0.6875, 0.5, 0.6875, 0.5, 0.6875, 1.0, 0.6562, 1.0, 0.6562, 0.5, 0.6562, 0.5, 0.6562, 1.0, 0.625, 1.0, 0.625, 0.5, 0.625, 0.5, 0.625, 1.0, 0.5938, 1.0, 0.5938, 0.5, 0.5938, 0.5, 0.5938, 1.0, 0.5625, 1.0, 0.5625, 0.5, 0.5625, 0.5, 0.5625, 1.0, 0.5312, 1.0, 0.5312, 0.5, 0.5312, 0.5, 0.5312, 1.0, 0.5, 1.0, 0.5, 0.5, 0.5, 0.5, 0.5, 1.0, 0.4688, 1.0, 0.4688, 0.5, 0.4688, 0.5, 0.4688, 1.0, 0.4375, 1.0, 0.4375, 0.5, 0.4375, 0.5, 0.4375, 1.0, 0.4062, 1.0, 0.4062, 0.5, 0.4062, 0.5, 0.4062, 1.0, 0.375, 1.0, 0.375, 0.5, 0.375, 0.5, 0.375, 1.0, 0.3438, 1.0, 0.3438, 0.5, 0.3438, 0.5, 0.3438, 1.0, 0.3125, 1.0, 0.3125, 0.5, 0.3125, 0.5, 0.3125, 1.0, 0.2812, 1.0, 0.2812, 0.5, 0.2812, 0.5, 0.2812, 1.0, 0.25, 1.0, 0.25, 0.5, 0.25, 0.5, 0.25, 1.0, 0.2188, 1.0, 0.2188, 0.5, 0.2188, 0.5, 0.2188, 1.0, 0.1875, 1.0, 0.1875, 0.5, 0.1875, 0.5, 0.1875, 1.0, 0.1562, 1.0, 0.1562, 0.5, 0.1562, 0.5, 0.1562, 1.0, 0.125, 1.0, 0.125, 0.5, 0.125, 0.5, 0.125, 1.0, 0.09375, 1.0, 0.09375, 0.5, 0.09375, 0.5, 0.09375, 1.0, 0.0625, 1.0, 0.0625, 0.5, 0.2968, 0.4854, 0.25, 0.49, 0.2032, 0.4854, 0.1582, 0.4717, 0.1167, 0.4496, 0.08029, 0.4197, 0.05045, 0.3833, 0.02827, 0.3418, 0.01461, 0.2968, 0.01, 0.25, 0.01461, 0.2032, 0.02827, 0.1582, 0.05045, 0.1167, 0.08029, 0.08029, 0.1167, 0.05045, 0.1582, 0.02827, 0.2032, 0.01461, 0.25, 0.01, 0.2968, 0.01461, 0.3418, 0.02827, 0.3833, 0.05045, 0.4197, 0.08029, 0.4496, 0.1167, 0.4717, 0.1582, 0.4854, 0.2032, 0.49, 0.25, 0.4854, 0.2968, 0.4717, 0.3418, 0.4496, 0.3833, 0.4197, 0.4197, 0.3833, 0.4496, 0.3418, 0.4717, 0.0625, 0.5, 0.0625, 1.0, 0.03125, 1.0, 0.03125, 0.5, 0.03125, 0.5, 0.03125, 1.0, 0.0, 1.0, 0.0, 0.5, 0.75, 0.49, 0.7968, 0.4854, 0.8418, 0.4717, 0.8833, 0.4496, 0.9197, 0.4197, 0.9496, 0.3833, 0.9717, 0.3418, 0.9854, 0.2968, 0.99, 0.25, 0.9854, 0.2032, 0.9717, 0.1582, 0.9496, 0.1167, 0.9197, 0.08029, 0.8833, 0.05045, 0.8418, 0.02827, 0.7968, 0.01461, 0.75, 0.01, 0.7032, 0.01461, 0.6582, 0.02827, 0.6167, 0.05045, 0.5803, 0.08029, 0.5504, 0.1167, 0.5283, 0.1582, 0.5146, 0.2032, 0.51, 0.25, 0.5146, 0.2968, 0.5283, 0.3418, 0.5504, 0.3833, 0.5803, 0.4197, 0.6167, 0.4496, 0.6582, 0.4717, 0.7032, 0.4854])
me_cylinder_004.use_remesh_fix_poles = True
me_cylinder_004.use_remesh_preserve_attributes = False
me_cylinder_004.update()
me_cylinder_005 = bpy.data.meshes.new('Cylinder.005')
me_cylinder_005.from_pydata([(0.0, 1.0, -1.0), (0.0, 1.0, 1.0), (0.1951, 0.9808, -1.0), (0.1951, 0.9808, 1.0), (0.3827, 0.9239, -1.0), (0.3827, 0.9239, 1.0), (0.5556, 0.8315, -1.0), (0.5556, 0.8315, 1.0), (0.7071, 0.7071, -1.0), (0.7071, 0.7071, 1.0), (0.8315, 0.5556, -1.0), (0.8315, 0.5556, 1.0), (0.9239, 0.3827, -1.0), (0.9239, 0.3827, 1.0), (0.9808, 0.1951, -1.0), (0.9808, 0.1951, 1.0), (1.0, -4.371e-08, -1.0), (1.0, -4.371e-08, 1.0), (0.9808, -0.1951, -1.0), (0.9808, -0.1951, 1.0), (0.9239, -0.3827, -1.0), (0.9239, -0.3827, 1.0), (0.8315, -0.5556, -1.0), (0.8315, -0.5556, 1.0), (0.7071, -0.7071, -1.0), (0.7071, -0.7071, 1.0), (0.5556, -0.8315, -1.0), (0.5556, -0.8315, 1.0), (0.3827, -0.9239, -1.0), (0.3827, -0.9239, 1.0), (0.1951, -0.9808, -1.0), (0.1951, -0.9808, 1.0), (-8.742e-08, -1.0, -1.0), (-8.742e-08, -1.0, 1.0), (-0.1951, -0.9808, -1.0), (-0.1951, -0.9808, 1.0), (-0.3827, -0.9239, -1.0), (-0.3827, -0.9239, 1.0), (-0.5556, -0.8315, -1.0), (-0.5556, -0.8315, 1.0), (-0.7071, -0.7071, -1.0), (-0.7071, -0.7071, 1.0), (-0.8315, -0.5556, -1.0), (-0.8315, -0.5556, 1.0), (-0.9239, -0.3827, -1.0), (-0.9239, -0.3827, 1.0), (-0.9808, -0.1951, -1.0), (-0.9808, -0.1951, 1.0), (-1.0, 1.192e-08, -1.0), (-1.0, 1.192e-08, 1.0), (-0.9808, 0.1951, -1.0), (-0.9808, 0.1951, 1.0), (-0.9239, 0.3827, -1.0), (-0.9239, 0.3827, 1.0), (-0.8315, 0.5556, -1.0), (-0.8315, 0.5556, 1.0), (-0.7071, 0.7071, -1.0), (-0.7071, 0.7071, 1.0), (-0.5556, 0.8315, -1.0), (-0.5556, 0.8315, 1.0), (-0.3827, 0.9239, -1.0), (-0.3827, 0.9239, 1.0), (-0.1951, 0.9808, -1.0), (-0.1951, 0.9808, 1.0)], [], [(0, 1, 3, 2), (2, 3, 5, 4), (4, 5, 7, 6), (6, 7, 9, 8), (8, 9, 11, 10), (10, 11, 13, 12), (12, 13, 15, 14), (14, 15, 17, 16), (16, 17, 19, 18), (18, 19, 21, 20), (20, 21, 23, 22), (22, 23, 25, 24), (24, 25, 27, 26), (26, 27, 29, 28), (28, 29, 31, 30), (30, 31, 33, 32), (32, 33, 35, 34), (34, 35, 37, 36), (36, 37, 39, 38), (38, 39, 41, 40), (40, 41, 43, 42), (42, 43, 45, 44), (44, 45, 47, 46), (46, 47, 49, 48), (48, 49, 51, 50), (50, 51, 53, 52), (52, 53, 55, 54), (54, 55, 57, 56), (56, 57, 59, 58), (58, 59, 61, 60), (3, 1, 63, 61, 59, 57, 55, 53, 51, 49, 47, 45, 43, 41, 39, 37, 35, 33, 31, 29, 27, 25, 23, 21, 19, 17, 15, 13, 11, 9, 7, 5), (60, 61, 63, 62), (62, 63, 1, 0), (0, 2, 4, 6, 8, 10, 12, 14, 16, 18, 20, 22, 24, 26, 28, 30, 32, 34, 36, 38, 40, 42, 44, 46, 48, 50, 52, 54, 56, 58, 60, 62)])
_uv = me_cylinder_005.uv_layers.new(name='UVMap')
_uv.uv.foreach_set('vector', [1.0, 0.5, 1.0, 1.0, 0.9688, 1.0, 0.9688, 0.5, 0.9688, 0.5, 0.9688, 1.0, 0.9375, 1.0, 0.9375, 0.5, 0.9375, 0.5, 0.9375, 1.0, 0.9062, 1.0, 0.9062, 0.5, 0.9062, 0.5, 0.9062, 1.0, 0.875, 1.0, 0.875, 0.5, 0.875, 0.5, 0.875, 1.0, 0.8438, 1.0, 0.8438, 0.5, 0.8438, 0.5, 0.8438, 1.0, 0.8125, 1.0, 0.8125, 0.5, 0.8125, 0.5, 0.8125, 1.0, 0.7812, 1.0, 0.7812, 0.5, 0.7812, 0.5, 0.7812, 1.0, 0.75, 1.0, 0.75, 0.5, 0.75, 0.5, 0.75, 1.0, 0.7188, 1.0, 0.7188, 0.5, 0.7188, 0.5, 0.7188, 1.0, 0.6875, 1.0, 0.6875, 0.5, 0.6875, 0.5, 0.6875, 1.0, 0.6562, 1.0, 0.6562, 0.5, 0.6562, 0.5, 0.6562, 1.0, 0.625, 1.0, 0.625, 0.5, 0.625, 0.5, 0.625, 1.0, 0.5938, 1.0, 0.5938, 0.5, 0.5938, 0.5, 0.5938, 1.0, 0.5625, 1.0, 0.5625, 0.5, 0.5625, 0.5, 0.5625, 1.0, 0.5312, 1.0, 0.5312, 0.5, 0.5312, 0.5, 0.5312, 1.0, 0.5, 1.0, 0.5, 0.5, 0.5, 0.5, 0.5, 1.0, 0.4688, 1.0, 0.4688, 0.5, 0.4688, 0.5, 0.4688, 1.0, 0.4375, 1.0, 0.4375, 0.5, 0.4375, 0.5, 0.4375, 1.0, 0.4062, 1.0, 0.4062, 0.5, 0.4062, 0.5, 0.4062, 1.0, 0.375, 1.0, 0.375, 0.5, 0.375, 0.5, 0.375, 1.0, 0.3438, 1.0, 0.3438, 0.5, 0.3438, 0.5, 0.3438, 1.0, 0.3125, 1.0, 0.3125, 0.5, 0.3125, 0.5, 0.3125, 1.0, 0.2812, 1.0, 0.2812, 0.5, 0.2812, 0.5, 0.2812, 1.0, 0.25, 1.0, 0.25, 0.5, 0.25, 0.5, 0.25, 1.0, 0.2188, 1.0, 0.2188, 0.5, 0.2188, 0.5, 0.2188, 1.0, 0.1875, 1.0, 0.1875, 0.5, 0.1875, 0.5, 0.1875, 1.0, 0.1562, 1.0, 0.1562, 0.5, 0.1562, 0.5, 0.1562, 1.0, 0.125, 1.0, 0.125, 0.5, 0.125, 0.5, 0.125, 1.0, 0.09375, 1.0, 0.09375, 0.5, 0.09375, 0.5, 0.09375, 1.0, 0.0625, 1.0, 0.0625, 0.5, 0.2968, 0.4854, 0.25, 0.49, 0.2032, 0.4854, 0.1582, 0.4717, 0.1167, 0.4496, 0.08029, 0.4197, 0.05045, 0.3833, 0.02827, 0.3418, 0.01461, 0.2968, 0.01, 0.25, 0.01461, 0.2032, 0.02827, 0.1582, 0.05045, 0.1167, 0.08029, 0.08029, 0.1167, 0.05045, 0.1582, 0.02827, 0.2032, 0.01461, 0.25, 0.01, 0.2968, 0.01461, 0.3418, 0.02827, 0.3833, 0.05045, 0.4197, 0.08029, 0.4496, 0.1167, 0.4717, 0.1582, 0.4854, 0.2032, 0.49, 0.25, 0.4854, 0.2968, 0.4717, 0.3418, 0.4496, 0.3833, 0.4197, 0.4197, 0.3833, 0.4496, 0.3418, 0.4717, 0.0625, 0.5, 0.0625, 1.0, 0.03125, 1.0, 0.03125, 0.5, 0.03125, 0.5, 0.03125, 1.0, 0.0, 1.0, 0.0, 0.5, 0.75, 0.49, 0.7968, 0.4854, 0.8418, 0.4717, 0.8833, 0.4496, 0.9197, 0.4197, 0.9496, 0.3833, 0.9717, 0.3418, 0.9854, 0.2968, 0.99, 0.25, 0.9854, 0.2032, 0.9717, 0.1582, 0.9496, 0.1167, 0.9197, 0.08029, 0.8833, 0.05045, 0.8418, 0.02827, 0.7968, 0.01461, 0.75, 0.01, 0.7032, 0.01461, 0.6582, 0.02827, 0.6167, 0.05045, 0.5803, 0.08029, 0.5504, 0.1167, 0.5283, 0.1582, 0.5146, 0.2032, 0.51, 0.25, 0.5146, 0.2968, 0.5283, 0.3418, 0.5504, 0.3833, 0.5803, 0.4197, 0.6167, 0.4496, 0.6582, 0.4717, 0.7032, 0.4854])
me_cylinder_005.use_remesh_fix_poles = True
me_cylinder_005.use_remesh_preserve_attributes = False
me_cylinder_005.update()
me_cylinder_007 = bpy.data.meshes.new('Cylinder.007')
me_cylinder_007.from_pydata([(0.0, 1.0, -1.0), (0.0, 1.0, 1.0), (0.866, 0.5, -1.0), (0.866, 0.5, 1.0), (0.866, -0.5, -1.0), (0.866, -0.5, 1.0), (-8.742e-08, -1.0, -1.0), (-8.742e-08, -1.0, 1.0), (-0.866, -0.5, -1.0), (-0.866, -0.5, 1.0), (-0.866, 0.5, -1.0), (-0.866, 0.5, 1.0)], [], [(0, 1, 3, 2), (2, 3, 5, 4), (4, 5, 7, 6), (6, 7, 9, 8), (3, 1, 11, 9, 7, 5), (8, 9, 11, 10), (10, 11, 1, 0), (0, 2, 4, 6, 8, 10)])
_uv = me_cylinder_007.uv_layers.new(name='UVMap')
_uv.uv.foreach_set('vector', [1.0, 0.5, 1.0, 1.0, 0.8333, 1.0, 0.8333, 0.5, 0.8333, 0.5, 0.8333, 1.0, 0.6667, 1.0, 0.6667, 0.5, 0.6667, 0.5, 0.6667, 1.0, 0.5, 1.0, 0.5, 0.5, 0.5, 0.5, 0.5, 1.0, 0.3333, 1.0, 0.3333, 0.5, 0.4578, 0.37, 0.25, 0.49, 0.04215, 0.37, 0.04215, 0.13, 0.25, 0.01, 0.4578, 0.13, 0.3333, 0.5, 0.3333, 1.0, 0.1667, 1.0, 0.1667, 0.5, 0.1667, 0.5, 0.1667, 1.0, -8.941e-08, 1.0, -8.941e-08, 0.5, 0.75, 0.49, 0.9578, 0.37, 0.9578, 0.13, 0.75, 0.01, 0.5422, 0.13, 0.5422, 0.37])
me_cylinder_007.use_remesh_fix_poles = True
me_cylinder_007.use_remesh_preserve_attributes = False
me_cylinder_007.update()
me_cylinder_008 = bpy.data.meshes.new('Cylinder.008')
me_cylinder_008.from_pydata([(0.0, 1.0, -1.0), (0.0, 1.0, 1.0), (0.866, 0.5, -1.0), (0.866, 0.5, 1.0), (0.866, -0.5, -1.0), (0.866, -0.5, 1.0), (-8.742e-08, -1.0, -1.0), (-8.742e-08, -1.0, 1.0), (-0.866, -0.5, -1.0), (-0.866, -0.5, 1.0), (-0.866, 0.5, -1.0), (-0.866, 0.5, 1.0)], [], [(0, 1, 3, 2), (2, 3, 5, 4), (4, 5, 7, 6), (6, 7, 9, 8), (3, 1, 11, 9, 7, 5), (8, 9, 11, 10), (10, 11, 1, 0), (0, 2, 4, 6, 8, 10)])
_uv = me_cylinder_008.uv_layers.new(name='UVMap')
_uv.uv.foreach_set('vector', [1.0, 0.5, 1.0, 1.0, 0.8333, 1.0, 0.8333, 0.5, 0.8333, 0.5, 0.8333, 1.0, 0.6667, 1.0, 0.6667, 0.5, 0.6667, 0.5, 0.6667, 1.0, 0.5, 1.0, 0.5, 0.5, 0.5, 0.5, 0.5, 1.0, 0.3333, 1.0, 0.3333, 0.5, 0.4578, 0.37, 0.25, 0.49, 0.04215, 0.37, 0.04215, 0.13, 0.25, 0.01, 0.4578, 0.13, 0.3333, 0.5, 0.3333, 1.0, 0.1667, 1.0, 0.1667, 0.5, 0.1667, 0.5, 0.1667, 1.0, -8.941e-08, 1.0, -8.941e-08, 0.5, 0.75, 0.49, 0.9578, 0.37, 0.9578, 0.13, 0.75, 0.01, 0.5422, 0.13, 0.5422, 0.37])
me_cylinder_008.use_remesh_fix_poles = True
me_cylinder_008.use_remesh_preserve_attributes = False
me_cylinder_008.update()
me_cylinder_002 = bpy.data.meshes.new('Cylinder.002')
me_cylinder_002.from_pydata([(0.0, 1.0, -1.0), (0.0, 1.0, 1.0), (0.1951, 0.9808, -1.0), (0.1951, 0.9808, 1.0), (0.3827, 0.9239, -1.0), (0.3827, 0.9239, 1.0), (0.5556, 0.8315, -1.0), (0.5556, 0.8315, 1.0), (0.7071, 0.7071, -1.0), (0.7071, 0.7071, 1.0), (0.8315, 0.5556, -1.0), (0.8315, 0.5556, 1.0), (0.9239, 0.3827, -1.0), (0.9239, 0.3827, 1.0), (0.9808, 0.1951, -1.0), (0.9808, 0.1951, 1.0), (1.0, -4.371e-08, -1.0), (1.0, -4.371e-08, 1.0), (0.9808, -0.1951, -1.0), (0.9808, -0.1951, 1.0), (0.9239, -0.3827, -1.0), (0.9239, -0.3827, 1.0), (0.8315, -0.5556, -1.0), (0.8315, -0.5556, 1.0), (0.7071, -0.7071, -1.0), (0.7071, -0.7071, 1.0), (0.5556, -0.8315, -1.0), (0.5556, -0.8315, 1.0), (0.3827, -0.9239, -1.0), (0.3827, -0.9239, 1.0), (0.1951, -0.9808, -1.0), (0.1951, -0.9808, 1.0), (-8.742e-08, -1.0, -1.0), (-8.742e-08, -1.0, 1.0), (-0.1951, -0.9808, -1.0), (-0.1951, -0.9808, 1.0), (-0.3827, -0.9239, -1.0), (-0.3827, -0.9239, 1.0), (-0.5556, -0.8315, -1.0), (-0.5556, -0.8315, 1.0), (-0.7071, -0.7071, -1.0), (-0.7071, -0.7071, 1.0), (-0.8315, -0.5556, -1.0), (-0.8315, -0.5556, 1.0), (-0.9239, -0.3827, -1.0), (-0.9239, -0.3827, 1.0), (-0.9808, -0.1951, -1.0), (-0.9808, -0.1951, 1.0), (-1.0, 1.192e-08, -1.0), (-1.0, 1.192e-08, 1.0), (-0.9808, 0.1951, -1.0), (-0.9808, 0.1951, 1.0), (-0.9239, 0.3827, -1.0), (-0.9239, 0.3827, 1.0), (-0.8315, 0.5556, -1.0), (-0.8315, 0.5556, 1.0), (-0.7071, 0.7071, -1.0), (-0.7071, 0.7071, 1.0), (-0.5556, 0.8315, -1.0), (-0.5556, 0.8315, 1.0), (-0.3827, 0.9239, -1.0), (-0.3827, 0.9239, 1.0), (-0.1951, 0.9808, -1.0), (-0.1951, 0.9808, 1.0)], [], [(0, 1, 3, 2), (2, 3, 5, 4), (4, 5, 7, 6), (6, 7, 9, 8), (8, 9, 11, 10), (10, 11, 13, 12), (12, 13, 15, 14), (14, 15, 17, 16), (16, 17, 19, 18), (18, 19, 21, 20), (20, 21, 23, 22), (22, 23, 25, 24), (24, 25, 27, 26), (26, 27, 29, 28), (28, 29, 31, 30), (30, 31, 33, 32), (32, 33, 35, 34), (34, 35, 37, 36), (36, 37, 39, 38), (38, 39, 41, 40), (40, 41, 43, 42), (42, 43, 45, 44), (44, 45, 47, 46), (46, 47, 49, 48), (48, 49, 51, 50), (50, 51, 53, 52), (52, 53, 55, 54), (54, 55, 57, 56), (56, 57, 59, 58), (58, 59, 61, 60), (3, 1, 63, 61, 59, 57, 55, 53, 51, 49, 47, 45, 43, 41, 39, 37, 35, 33, 31, 29, 27, 25, 23, 21, 19, 17, 15, 13, 11, 9, 7, 5), (60, 61, 63, 62), (62, 63, 1, 0), (0, 2, 4, 6, 8, 10, 12, 14, 16, 18, 20, 22, 24, 26, 28, 30, 32, 34, 36, 38, 40, 42, 44, 46, 48, 50, 52, 54, 56, 58, 60, 62)])
_uv = me_cylinder_002.uv_layers.new(name='UVMap')
_uv.uv.foreach_set('vector', [1.0, 0.5, 1.0, 1.0, 0.9688, 1.0, 0.9688, 0.5, 0.9688, 0.5, 0.9688, 1.0, 0.9375, 1.0, 0.9375, 0.5, 0.9375, 0.5, 0.9375, 1.0, 0.9062, 1.0, 0.9062, 0.5, 0.9062, 0.5, 0.9062, 1.0, 0.875, 1.0, 0.875, 0.5, 0.875, 0.5, 0.875, 1.0, 0.8438, 1.0, 0.8438, 0.5, 0.8438, 0.5, 0.8438, 1.0, 0.8125, 1.0, 0.8125, 0.5, 0.8125, 0.5, 0.8125, 1.0, 0.7812, 1.0, 0.7812, 0.5, 0.7812, 0.5, 0.7812, 1.0, 0.75, 1.0, 0.75, 0.5, 0.75, 0.5, 0.75, 1.0, 0.7188, 1.0, 0.7188, 0.5, 0.7188, 0.5, 0.7188, 1.0, 0.6875, 1.0, 0.6875, 0.5, 0.6875, 0.5, 0.6875, 1.0, 0.6562, 1.0, 0.6562, 0.5, 0.6562, 0.5, 0.6562, 1.0, 0.625, 1.0, 0.625, 0.5, 0.625, 0.5, 0.625, 1.0, 0.5938, 1.0, 0.5938, 0.5, 0.5938, 0.5, 0.5938, 1.0, 0.5625, 1.0, 0.5625, 0.5, 0.5625, 0.5, 0.5625, 1.0, 0.5312, 1.0, 0.5312, 0.5, 0.5312, 0.5, 0.5312, 1.0, 0.5, 1.0, 0.5, 0.5, 0.5, 0.5, 0.5, 1.0, 0.4688, 1.0, 0.4688, 0.5, 0.4688, 0.5, 0.4688, 1.0, 0.4375, 1.0, 0.4375, 0.5, 0.4375, 0.5, 0.4375, 1.0, 0.4062, 1.0, 0.4062, 0.5, 0.4062, 0.5, 0.4062, 1.0, 0.375, 1.0, 0.375, 0.5, 0.375, 0.5, 0.375, 1.0, 0.3438, 1.0, 0.3438, 0.5, 0.3438, 0.5, 0.3438, 1.0, 0.3125, 1.0, 0.3125, 0.5, 0.3125, 0.5, 0.3125, 1.0, 0.2812, 1.0, 0.2812, 0.5, 0.2812, 0.5, 0.2812, 1.0, 0.25, 1.0, 0.25, 0.5, 0.25, 0.5, 0.25, 1.0, 0.2188, 1.0, 0.2188, 0.5, 0.2188, 0.5, 0.2188, 1.0, 0.1875, 1.0, 0.1875, 0.5, 0.1875, 0.5, 0.1875, 1.0, 0.1562, 1.0, 0.1562, 0.5, 0.1562, 0.5, 0.1562, 1.0, 0.125, 1.0, 0.125, 0.5, 0.125, 0.5, 0.125, 1.0, 0.09375, 1.0, 0.09375, 0.5, 0.09375, 0.5, 0.09375, 1.0, 0.0625, 1.0, 0.0625, 0.5, 0.2968, 0.4854, 0.25, 0.49, 0.2032, 0.4854, 0.1582, 0.4717, 0.1167, 0.4496, 0.08029, 0.4197, 0.05045, 0.3833, 0.02827, 0.3418, 0.01461, 0.2968, 0.01, 0.25, 0.01461, 0.2032, 0.02827, 0.1582, 0.05045, 0.1167, 0.08029, 0.08029, 0.1167, 0.05045, 0.1582, 0.02827, 0.2032, 0.01461, 0.25, 0.01, 0.2968, 0.01461, 0.3418, 0.02827, 0.3833, 0.05045, 0.4197, 0.08029, 0.4496, 0.1167, 0.4717, 0.1582, 0.4854, 0.2032, 0.49, 0.25, 0.4854, 0.2968, 0.4717, 0.3418, 0.4496, 0.3833, 0.4197, 0.4197, 0.3833, 0.4496, 0.3418, 0.4717, 0.0625, 0.5, 0.0625, 1.0, 0.03125, 1.0, 0.03125, 0.5, 0.03125, 0.5, 0.03125, 1.0, 0.0, 1.0, 0.0, 0.5, 0.75, 0.49, 0.7968, 0.4854, 0.8418, 0.4717, 0.8833, 0.4496, 0.9197, 0.4197, 0.9496, 0.3833, 0.9717, 0.3418, 0.9854, 0.2968, 0.99, 0.25, 0.9854, 0.2032, 0.9717, 0.1582, 0.9496, 0.1167, 0.9197, 0.08029, 0.8833, 0.05045, 0.8418, 0.02827, 0.7968, 0.01461, 0.75, 0.01, 0.7032, 0.01461, 0.6582, 0.02827, 0.6167, 0.05045, 0.5803, 0.08029, 0.5504, 0.1167, 0.5283, 0.1582, 0.5146, 0.2032, 0.51, 0.25, 0.5146, 0.2968, 0.5283, 0.3418, 0.5504, 0.3833, 0.5803, 0.4197, 0.6167, 0.4496, 0.6582, 0.4717, 0.7032, 0.4854])
me_cylinder_002.use_remesh_fix_poles = True
me_cylinder_002.use_remesh_preserve_attributes = False
me_cylinder_002.update()
me_cube_002 = bpy.data.meshes.new('Cube.002')
me_cube_002.from_pydata([(-1.0, -1.0, -1.0), (-1.0, -1.0, 1.0), (-1.0, 1.0, -1.0), (-1.0, 1.0, 1.0), (1.0, -1.0, -1.0), (1.0, -1.0, 1.0), (1.0, 1.0, -1.0), (1.0, 1.0, 1.0)], [], [(0, 1, 3, 2), (2, 3, 7, 6), (6, 7, 5, 4), (4, 5, 1, 0), (2, 6, 4, 0), (7, 3, 1, 5)])
_uv = me_cube_002.uv_layers.new(name='UVMap')
_uv.uv.foreach_set('vector', [0.375, 0.0, 0.625, 0.0, 0.625, 0.25, 0.375, 0.25, 0.375, 0.25, 0.625, 0.25, 0.625, 0.5, 0.375, 0.5, 0.375, 0.5, 0.625, 0.5, 0.625, 0.75, 0.375, 0.75, 0.375, 0.75, 0.625, 0.75, 0.625, 1.0, 0.375, 1.0, 0.125, 0.5, 0.375, 0.5, 0.375, 0.75, 0.125, 0.75, 0.625, 0.5, 0.875, 0.5, 0.875, 0.75, 0.625, 0.75])
me_cube_002.use_remesh_fix_poles = True
me_cube_002.use_remesh_preserve_attributes = False
me_cube_002.update()

# ---- objects
ob_cube = bpy.data.objects.new('Cube', me_cube)
ob_cylinder = bpy.data.objects.new('Cylinder', me_cylinder)
ob_cylinder_001 = bpy.data.objects.new('Cylinder.001', me_cylinder_001)
ob_cylinder_002 = bpy.data.objects.new('Cylinder.002', me_cylinder_003)
ob_cylinder_003 = bpy.data.objects.new('Cylinder.003', me_cylinder_004)
ob_cylinder_004 = bpy.data.objects.new('Cylinder.004', me_cylinder_005)
ob_cylinder_006 = bpy.data.objects.new('Cylinder.006', me_cylinder_007)
ob_cylinder_005 = bpy.data.objects.new('Cylinder.005', me_cylinder_008)
ob_cylinder_007 = bpy.data.objects.new('Cylinder.007', me_cylinder_002)
ob_cube_002 = bpy.data.objects.new('Cube.002', me_cube_002)

# ---- transforms, parenting, visibility, modifiers, constraints
ob_cube.location = (0.0, 0.0, 0.0)
ob_cube.scale = (30.0, 2.5, 30.0)
ob_cube.lock_rotations_4d = False
ob_cube.empty_display_type = 'ARROWS'
ob_cube.lineart.crease_threshold = 0.0
ob_cylinder.location = (0.0, -5.0, 0.0)
ob_cylinder.rotation_euler = (1.571, -0.0, 0.0)
ob_cylinder.scale = (15.0, 15.0, -2.5)
ob_cylinder_001.location = (0.0, 0.0, 8.0)
ob_cylinder_001.rotation_euler = (1.571, 0.0, 0.0)
ob_cylinder_001.scale = (2.0, 2.0, 7.5)
ob_cylinder_002.location = (0.0, 0.0, -8.0)
ob_cylinder_002.rotation_euler = (1.571, 0.0, 0.0)
ob_cylinder_002.scale = (2.0, 2.0, 7.5)
ob_cylinder_003.location = (0.0, 5.0, -8.0)
ob_cylinder_003.rotation_euler = (1.571, 0.0, 0.0)
ob_cylinder_003.scale = (4.0, 4.0, 2.0)
ob_cylinder_004.location = (0.0, 5.0, 8.0)
ob_cylinder_004.rotation_euler = (1.571, 0.0, 0.0)
ob_cylinder_004.scale = (4.0, 4.0, 2.0)
ob_cylinder_006.location = (0.0, -5.0, -8.0)
ob_cylinder_006.rotation_euler = (1.571, 0.0, 0.0)
ob_cylinder_006.scale = (4.0, 4.0, 2.5)
ob_cylinder_005.location = (0.0, -5.0, 8.0)
ob_cylinder_005.rotation_euler = (1.571, 0.0, 0.0)
ob_cylinder_005.scale = (4.0, 4.0, 2.5)
ob_cylinder_007.location = (0.0, -2.5, 0.0)
ob_cylinder_007.rotation_euler = (0.0, 1.571, 0.0)
ob_cylinder_007.scale = (2.9, 2.9, 40.0)
ob_cube_002.location = (0.0, 0.0, 25.0)
ob_cube_002.scale = (30.0, 2.5, 5.0)

# ---- collection membership
col_collection.objects.link(ob_cube)
col_collection.objects.link(ob_cylinder)
col_collection.objects.link(ob_cylinder_001)
col_collection.objects.link(ob_cylinder_002)
col_collection.objects.link(ob_cylinder_003)
col_collection.objects.link(ob_cylinder_004)
col_collection.objects.link(ob_cylinder_006)
col_collection.objects.link(ob_cylinder_005)
col_collection.objects.link(ob_cylinder_007)
col_collection.objects.link(ob_cube_002)

# ---- scene / render settings (as saved in the file)
scene.frame_start = 1; scene.frame_end = 250; scene.frame_set(1)
scene.render.engine = 'BLENDER_EEVEE_NEXT'
scene.cycles.sampling_pattern = 'TABULATED_SOBOL'
scene.cycles.use_light_tree = False
scene.view_settings.view_transform = 'Filmic'
bpy.context.view_layer.update()

# ---- added for rendering (the .blend has no active camera and no usable light): camera, sun
cam_auto = bpy.data.cameras.new('AutoCamera')
cam_auto.lens = 50.0
cam_auto.sensor_width = 36.0
cam_auto.clip_end = 1641.93
ob_auto_camera = bpy.data.objects.new('AutoCamera', cam_auto)
scene.collection.objects.link(ob_auto_camera)
ob_auto_camera.location = (93.5575, -112.269, 74.846)
ob_auto_camera.rotation_euler = (1.09748, -7.21219e-08, 0.694738)
scene.camera = ob_auto_camera
light_auto_sun = bpy.data.lights.new('AutoSun', 'SUN')
light_auto_sun.energy = 3.0
light_auto_sun.angle = 0.0523599
ob_auto_sun = bpy.data.objects.new('AutoSun', light_auto_sun)
scene.collection.objects.link(ob_auto_sun)
ob_auto_sun.rotation_euler = (0.872665, 0.174533, 0.523599)
bpy.context.view_layer.update()
